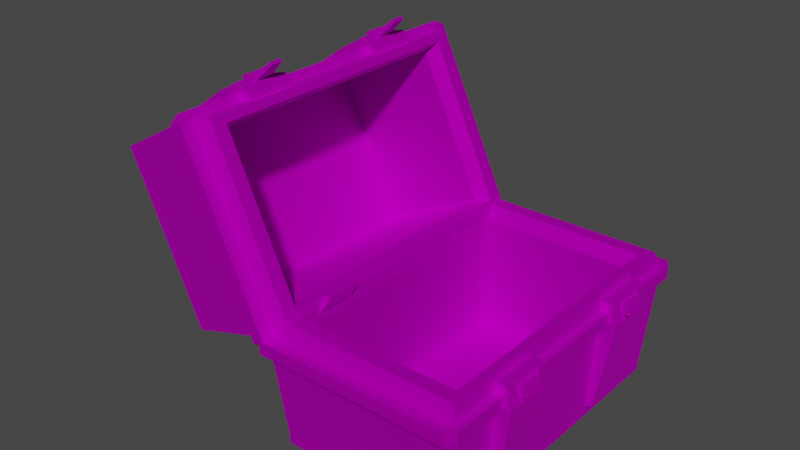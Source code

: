 # Source: chest.blend  (saved by Blender 2.90.8; exported with 4.5.12 LTS)
import bpy
from mathutils import Matrix  # noqa: F401  (used for matrix-valued properties, if any)

bpy.ops.wm.read_factory_settings(use_empty=True)
scene = bpy.context.scene
scene.name = 'Scene'

# ---- collections
col_collection = bpy.data.collections.new('Collection'); scene.collection.children.link(col_collection)

# ---- images (referenced by path relative to the original .blend; pixels are not part of the script)
import os
ASSET_DIR = os.environ.get("B2B_ASSET_DIR", "")  # directory of the original .blend (textures are referenced by path, not embedded)
HERE = os.path.dirname(os.path.abspath(__file__))  # packed textures are extracted next to this script under _unpacked/

def load_image(name, relpath, width, height, colorspace="sRGB"):
    """Load a texture the original file referenced (path relative to the .blend, or extracted next to this script)."""
    p = next((c for c in (os.path.join(HERE, relpath), os.path.join(ASSET_DIR, relpath)) if relpath and os.path.exists(c)), "")
    if p:
        img = bpy.data.images.load(p, check_existing=True)
        img.name = name
    else:  # same state as the original file: an image datablock whose file is absent (Cycles renders it pink)
        img = bpy.data.images.new(name, width, height)
        img.source = "FILE"
        img.filepath = "//" + (relpath or name)
    img.colorspace_settings.name = colorspace
    return img
img_colourpalette_png = load_image('colourpalette.png', 'colourpalette.png', 1024, 1024, 'sRGB')

# ---- materials (node trees are filled in below, after node groups)
mat_material = bpy.data.materials.new('Material')
mat_material.alpha_threshold = 0.0
mat_material.use_transparent_shadow = False
mat_material.line_color = (0.0, 0.0, 0.0, 1.0)

# ---- material node trees
mat_material.use_nodes = True; mat_material.node_tree.nodes.clear()
_N = mat_material.node_tree.nodes; _L = mat_material.node_tree.links
n0 = _N.new('ShaderNodeOutputMaterial'); n0.name = 'Material Output'; n0.location = (300, 300)
n1 = _N.new('ShaderNodeBsdfPrincipled'); n1.name = 'Principled BSDF'; n1.location = (10, 300)
n1.distribution = 'GGX'
n1.subsurface_method = 'BURLEY'
n1.inputs[1].default_value = 1.0
n1.inputs[2].default_value = 0.8
n1.inputs[3].default_value = 1.45
n1.inputs[27].default_value = (0.0, 0.0, 0.0, 1.0)
n1.inputs[28].default_value = 1.0
n2 = _N.new('ShaderNodeTexImage'); n2.name = 'Image Texture'; n2.location = (-288, 239)
n2.image = img_colourpalette_png
n3 = _N.new('ShaderNodeTexCoord'); n3.name = 'Texture Coordinate'; n3.location = (-548, 229)
_L.new(n1.outputs[0], n0.inputs[0])
_L.new(n2.outputs[0], n1.inputs[0])
_L.new(n3.outputs[2], n2.inputs[0])
n0.is_active_output = True

# ---- world
world_world = bpy.data.worlds.new('World'); scene.world = world_world
world_world.use_nodes = True; world_world.node_tree.nodes.clear()
_N = world_world.node_tree.nodes; _L = world_world.node_tree.links
n0 = _N.new('ShaderNodeOutputWorld'); n0.name = 'World Output'; n0.location = (300, 300)
n1 = _N.new('ShaderNodeBackground'); n1.name = 'Background'; n1.location = (10, 300)
n1.inputs[0].default_value = (0.05088, 0.05088, 0.05088, 1.0)
_L.new(n1.outputs[0], n0.inputs[0])
n0.is_active_output = True
world_world.color = (0.05088, 0.05088, 0.05088)
world_world.use_sun_shadow = False
world_world.sun_shadow_jitter_overblur = 0.0

# ---- meshes
me_cube_001 = bpy.data.meshes.new('Cube.001')
me_cube_001.from_pydata([(-0.8605, -0.8605, 5.115), (-0.8605, 0.8605, 5.115), (0.8605, 0.8605, 5.115), (0.8605, -0.8605, 5.115), (-0.7595, -0.7595, 14.42), (-0.7595, 0.7595, 14.42), (0.7595, 0.7595, 14.42), (0.7595, -0.7595, 14.42), (-0.9147, -0.9147, 13.38), (-0.9147, 0.9147, 13.38), (0.9147, 0.9147, 13.38), (0.9147, -0.9147, 13.38), (-0.7595, -0.7595, 3.577), (-0.7595, 0.7595, 3.577), (0.7595, 0.7595, 3.577), (0.7595, -0.7595, 3.577), (-0.8794, -0.8794, 17.28), (-0.8794, 0.8794, 17.28), (0.8794, 0.8794, 17.28), (0.8794, -0.8794, 17.28), (-0.7978, -0.7978, 17.28), (-0.7978, 0.7978, 17.28), (0.7978, 0.7978, 17.28), (0.7978, -0.7978, 17.28), (-0.9177, -0.9177, 15.81), (-0.9177, 0.9177, 15.81), (0.9177, 0.9177, 15.81), (0.9177, -0.9177, 15.81), (-0.7595, -0.7595, 15.81), (-0.7595, 0.7595, 15.81), (0.7595, 0.7595, 15.81), (0.7595, -0.7595, 15.81), (-0.9879, -0.9312, 14.48), (-0.9312, -0.9312, 14.42), (-0.9312, -0.9879, 14.48), (-0.9879, 0.9312, 14.48), (-0.9312, 0.9879, 14.48), (-0.9312, 0.9312, 14.42), (0.9312, 0.9879, 14.48), (0.9879, 0.9312, 14.48), (0.9312, 0.9312, 14.42), (0.9879, -0.9312, 14.48), (0.9312, -0.9879, 14.48), (0.9312, -0.9312, 14.42), (0.9312, -0.9879, 15.75), (0.9879, -0.9312, 15.75), (0.9312, -0.9312, 15.81), (0.9879, 0.9312, 15.75), (0.9312, 0.9879, 15.75), (0.9312, 0.9312, 15.81), (-0.9879, -0.9312, 15.75), (-0.9312, -0.9879, 15.75), (-0.9312, -0.9312, 15.81), (-0.9879, 0.9312, 15.75), (-0.9312, 0.9312, 15.81), (-0.9312, 0.9879, 15.75), (-0.8574, -0.8574, 4.068), (-0.8574, 0.8574, 4.068), (0.8574, 0.8574, 4.068), (0.8574, -0.8574, 4.068), (-0.9177, -0.9177, 14.42), (-0.9177, 0.9177, 14.42), (0.9177, 0.9177, 14.42), (0.9177, -0.9177, 14.42), (0.8574, 0.6431, 4.068), (0.8574, 0.4287, 4.068), (0.8574, 0.2144, 4.068), (0.8574, -2.98e-08, 4.068), (0.8574, -0.2144, 4.068), (0.8574, -0.4287, 4.068), (0.8574, -0.6431, 4.068), (0.9177, 0.5966, 14.42), (0.9177, 0.4558, 14.42), (0.9177, 0.315, 14.42), (0.9177, 1.49e-08, 14.42), (0.9177, -0.315, 14.42), (0.9177, -0.4558, 14.42), (0.9177, -0.5966, 14.42), (0.7595, 0.5696, 14.42), (0.7595, 0.3797, 14.42), (0.7595, 0.1899, 14.42), (0.7595, -2.98e-08, 14.42), (0.7595, -0.1899, 14.42), (0.7595, -0.3797, 14.42), (0.7595, -0.5696, 14.42), (0.9177, 0.6883, 15.81), (0.9177, 0.4589, 15.81), (0.9177, 0.2294, 15.81), (0.9177, 1.49e-08, 15.81), (0.9177, -0.2294, 15.81), (0.9177, -0.4589, 15.81), (0.9177, -0.6883, 15.81), (0.7595, 0.5696, 15.81), (0.7595, 0.3797, 15.81), (0.7595, 0.1899, 15.81), (0.7595, -2.98e-08, 15.81), (0.7595, -0.1899, 15.81), (0.7595, -0.3797, 15.81), (0.7595, -0.5696, 15.81), (0.8794, 0.6595, 17.28), (0.8794, 0.4397, 17.28), (0.8794, 0.2198, 17.28), (0.8794, -1.49e-08, 17.28), (0.8794, -0.2198, 17.28), (0.8794, -0.4397, 17.28), (0.8794, -0.6595, 17.28), (0.7978, 0.5984, 17.28), (0.7978, 0.3989, 17.28), (0.7978, 0.1995, 17.28), (0.7978, -2.98e-08, 17.28), (0.7978, -0.1995, 17.28), (0.7978, -0.3989, 17.28), (0.7978, -0.5984, 17.28), (0.9879, 0.6984, 14.48), (0.9879, 0.4656, 14.48), (0.9879, 0.2328, 14.48), (0.9879, -2.98e-08, 14.48), (0.9879, -0.2328, 14.48), (0.9879, -0.4656, 14.48), (0.9879, -0.6984, 14.48), (0.9312, -0.6984, 14.42), (0.9312, -0.4656, 14.42), (0.9312, -0.2328, 14.42), (0.9312, 2.98e-08, 14.42), (0.9312, 0.2328, 14.42), (0.9312, 0.4656, 14.42), (0.9312, 0.6984, 14.42), (0.9312, 0.6984, 15.81), (0.9312, 0.4656, 15.81), (0.9312, 0.2328, 15.81), (0.9312, -2.98e-08, 15.81), (0.9312, -0.2328, 15.81), (0.9312, -0.4656, 15.81), (0.9312, -0.6984, 15.81), (0.9879, -0.6984, 15.75), (0.9879, -0.4656, 15.75), (0.9879, -0.2328, 15.75), (0.9879, 2.98e-08, 15.75), (0.9879, 0.2328, 15.75), (0.9879, 0.4656, 15.75), (0.9879, 0.6984, 15.75), (0.8605, 0.5702, 5.115), (0.8605, 0.4382, 5.115), (0.8605, 0.3062, 5.115), (0.8605, -4.47e-08, 5.115), (0.8605, -0.3062, 5.115), (0.8605, -0.4382, 5.115), (0.8605, -0.5702, 5.115), (0.9147, 0.5952, 13.38), (0.9147, 0.3145, 13.38), (0.9147, -1.49e-08, 13.38), (0.9147, -0.3145, 13.38), (0.9147, -0.5952, 13.38), (-0.8574, -0.6431, 4.068), (-0.8574, -0.4287, 4.068), (-0.8574, -0.2144, 4.068), (-0.8574, 2.98e-08, 4.068), (-0.8574, 0.2144, 4.068), (-0.8574, 0.4287, 4.068), (-0.8574, 0.6431, 4.068), (-0.9177, -0.5966, 14.42), (-0.9177, -0.4558, 14.42), (-0.9177, -0.315, 14.42), (-0.9177, -1.49e-08, 14.42), (-0.9177, 0.315, 14.42), (-0.9177, 0.4558, 14.42), (-0.9177, 0.5966, 14.42), (-0.7595, -0.5696, 14.42), (-0.7595, -0.3797, 14.42), (-0.7595, -0.1899, 14.42), (-0.7595, 2.98e-08, 14.42), (-0.7595, 0.1899, 14.42), (-0.7595, 0.3797, 14.42), (-0.7595, 0.5696, 14.42), (-0.9177, -0.6883, 15.81), (-0.9177, -0.4589, 15.81), (-0.9177, -0.2294, 15.81), (-0.9177, -1.49e-08, 15.81), (-0.9177, 0.2294, 15.81), (-0.9177, 0.4589, 15.81), (-0.9177, 0.6883, 15.81), (-0.7595, -0.5696, 15.81), (-0.7595, -0.3797, 15.81), (-0.7595, -0.1899, 15.81), (-0.7595, 2.98e-08, 15.81), (-0.7595, 0.1899, 15.81), (-0.7595, 0.3797, 15.81), (-0.7595, 0.5696, 15.81), (-0.8794, -0.6595, 17.28), (-0.8794, -0.4397, 17.28), (-0.8794, -0.2198, 17.28), (-0.8794, 1.49e-08, 17.28), (-0.8794, 0.2198, 17.28), (-0.8794, 0.4397, 17.28), (-0.8794, 0.6595, 17.28), (-0.7978, -0.5984, 17.28), (-0.7978, -0.3989, 17.28), (-0.7978, -0.1995, 17.28), (-0.7978, 2.98e-08, 17.28), (-0.7978, 0.1995, 17.28), (-0.7978, 0.3989, 17.28), (-0.7978, 0.5984, 17.28), (-0.9879, -0.6984, 14.48), (-0.9879, -0.4656, 14.48), (-0.9879, -0.2328, 14.48), (-0.9879, 2.98e-08, 14.48), (-0.9879, 0.2328, 14.48), (-0.9879, 0.4656, 14.48), (-0.9879, 0.6984, 14.48), (-0.9312, 0.6984, 14.42), (-0.9312, 0.4656, 14.42), (-0.9312, 0.2328, 14.42), (-0.9312, -2.98e-08, 14.42), (-0.9312, -0.2328, 14.42), (-0.9312, -0.4656, 14.42), (-0.9312, -0.6984, 14.42), (-0.9312, -0.6984, 15.81), (-0.9312, -0.4656, 15.81), (-0.9312, -0.2328, 15.81), (-0.9312, 2.98e-08, 15.81), (-0.9312, 0.2328, 15.81), (-0.9312, 0.4656, 15.81), (-0.9312, 0.6984, 15.81), (-0.9879, 0.6984, 15.75), (-0.9879, 0.4656, 15.75), (-0.9879, 0.2328, 15.75), (-0.9879, -2.98e-08, 15.75), (-0.9879, -0.2328, 15.75), (-0.9879, -0.4656, 15.75), (-0.9879, -0.6984, 15.75), (-0.8605, -0.5702, 5.115), (-0.8605, -0.4382, 5.115), (-0.8605, -0.3062, 5.115), (-0.8605, 4.47e-08, 5.115), (-0.8605, 0.3062, 5.115), (-0.8605, 0.4382, 5.115), (-0.8605, 0.5702, 5.115), (-0.9147, -0.5952, 13.38), (-0.9147, -0.3145, 13.38), (-0.9147, 1.49e-08, 13.38), (-0.9147, 0.3145, 13.38), (-0.9147, 0.5952, 13.38), (1.052, 0.5966, 14.42), (1.052, 0.4558, 14.42), (1.052, 0.315, 14.42), (1.052, -0.315, 14.42), (1.052, -0.4558, 14.42), (1.052, -0.5966, 14.42), (0.9079, 0.5702, 5.114), (0.9079, 0.4382, 5.114), (0.9079, 0.3062, 5.114), (0.9079, -0.3062, 5.114), (0.9079, -0.4382, 5.114), (0.9079, -0.5702, 5.114), (1.049, 0.5952, 13.37), (1.049, 0.4549, 13.37), (1.049, 0.3145, 13.37), (1.049, -0.3145, 13.37), (1.049, -0.4549, 13.37), (1.049, -0.5952, 13.37), (-1.052, -0.5966, 14.42), (-1.052, -0.4558, 14.42), (-1.052, -0.315, 14.42), (-1.052, 0.315, 14.42), (-1.052, 0.4558, 14.42), (-1.052, 0.5966, 14.42), (-0.912, -0.5702, 5.114), (-0.912, -0.4382, 5.114), (-0.912, -0.3062, 5.114), (-0.912, 0.3062, 5.114), (-0.912, 0.4382, 5.114), (-0.912, 0.5702, 5.114), (-1.049, -0.5952, 13.37), (-1.049, -0.4549, 13.37), (-1.049, -0.3145, 13.37), (-1.049, 0.3145, 13.37), (-1.049, 0.4549, 13.37), (-1.049, 0.5952, 13.37), (0.9177, 0.5966, 14.42), (0.9177, 0.4558, 14.42), (0.9177, 0.315, 14.42), (0.9177, -0.315, 14.42), (0.9177, -0.4558, 14.42), (0.9177, -0.5966, 14.42), (1.069, -0.5441, 14.67), (-0.9177, -0.315, 14.42), (-1.052, -0.315, 14.42), (1.069, 0.3675, 14.67), (-0.9177, -0.5966, 14.42), (-0.9177, -0.4558, 14.42), (-0.9177, 0.315, 14.42), (-0.9177, 0.4558, 14.42), (-0.9177, 0.5966, 14.42), (-1.052, -0.5966, 14.42), (-1.052, -0.4558, 14.42), (1.069, 0.5441, 14.67), (1.069, 0.4558, 14.67), (1.069, -0.3675, 14.67), (1.069, -0.4558, 14.67), (-1.052, 0.315, 14.42), (-1.052, 0.4558, 14.42), (-1.052, 0.5966, 14.42), (0.875, 0.5966, 16.71), (0.875, 0.4558, 16.71), (0.875, 0.315, 16.71), (0.875, -0.315, 16.71), (0.875, -0.4558, 16.71), (0.875, -0.5966, 16.71), (1.029, -0.5441, 16.46), (-0.8533, -0.315, 16.71), (-0.9878, -0.315, 16.71), (1.029, 0.3675, 16.46), (-0.8533, -0.5966, 16.71), (-0.8533, -0.4558, 16.71), (-0.8533, 0.315, 16.71), (-0.8533, 0.4558, 16.71), (-0.8533, 0.5966, 16.71), (-0.9878, -0.5966, 16.71), (-0.9878, -0.4558, 16.71), (1.029, 0.5441, 16.46), (1.029, 0.4558, 16.46), (1.029, -0.3675, 16.46), (1.029, -0.4558, 16.46), (-0.9878, 0.315, 16.71), (-0.9878, 0.4558, 16.71), (-0.9878, 0.5966, 16.71), (1.052, 0.5966, 14.42), (1.052, 0.4558, 14.42), (1.052, 0.315, 14.42), (1.052, -0.315, 14.42), (1.052, -0.4558, 14.42), (1.052, -0.5966, 14.42), (1.009, 0.5966, 16.71), (1.009, 0.4558, 16.71), (1.009, 0.315, 16.71), (1.009, -0.315, 16.71), (1.009, -0.4558, 16.71), (1.009, -0.5966, 16.71), (1.008, 0.4558, 16.45), (1.048, 0.4558, 15.11), (1.008, -0.4558, 16.45), (1.049, -0.4558, 14.67), (1.048, 0.5164, 15.11), (1.048, 0.3952, 15.11), (1.048, -0.3952, 15.11), (1.048, -0.5164, 15.11), (1.008, 0.5164, 16.01), (1.008, 0.3952, 16.01), (1.008, -0.3952, 16.01), (1.008, -0.5164, 16.01), (1.049, 0.5441, 14.67), (1.049, 0.4558, 14.67), (1.049, 0.3675, 14.67), (1.049, -0.3675, 14.67), (1.048, -0.4558, 15.11), (1.049, -0.5441, 14.67), (1.008, 0.5441, 16.45), (1.008, 0.4558, 16.01), (1.008, 0.3675, 16.45), (1.008, -0.3675, 16.45), (1.008, -0.4558, 16.01), (1.008, -0.5441, 16.45), (1.066, 0.4558, 16.03), (1.105, 0.4558, 15.14), (1.066, -0.4558, 16.03), (1.105, -0.4558, 15.14), (1.105, 0.5164, 15.14), (1.105, 0.3952, 15.14), (1.105, -0.3952, 15.14), (1.105, -0.5164, 15.14), (1.066, 0.5164, 16.03), (1.066, 0.3952, 16.03), (1.066, -0.3952, 16.03), (1.066, -0.5164, 16.03)], [], [(2, 1, 9, 10), (4, 7, 15, 12), (141, 2, 10, 148), (230, 0, 8, 237), (0, 3, 11, 8), (5, 6, 30, 29), (27, 24, 52, 46), (7, 4, 28, 31), (62, 61, 37, 40), (14, 13, 12, 15), (6, 5, 13, 14), (7, 84, 83, 82, 81, 80, 79, 78, 6, 14, 15), (5, 173, 172, 171, 170, 169, 168, 167, 4, 12, 13), (201, 21, 17, 194), (21, 22, 18, 17), (112, 23, 19, 105), (23, 20, 16, 19), (34, 42, 44, 51), (180, 25, 54, 222), (84, 7, 31, 98), (173, 5, 29, 187), (194, 17, 25, 180), (17, 18, 26, 25), (105, 19, 27, 91), (19, 16, 24, 27), (195, 20, 28, 181), (22, 21, 29, 30), (106, 22, 30, 92), (20, 23, 31, 28), (60, 63, 43, 33), (91, 27, 46, 133), (202, 32, 50, 229), (71, 62, 40, 126), (38, 36, 55, 48), (25, 26, 49, 54), (113, 39, 47, 140), (32, 33, 34), (35, 36, 37), (38, 39, 40), (41, 42, 43), (44, 45, 46), (47, 48, 49), (50, 51, 52), (53, 54, 55), (208, 35, 37, 209), (36, 38, 40, 37), (119, 41, 43, 120), (42, 34, 33, 43), (44, 42, 41, 45), (38, 48, 47, 39), (222, 54, 53, 223), (54, 49, 48, 55), (133, 46, 45, 134), (46, 52, 51, 44), (34, 51, 50, 32), (55, 36, 35, 53), (160, 60, 33, 215), (57, 58, 14, 13), (58, 64, 65, 66, 67, 68, 69, 70, 59, 15, 14), (59, 56, 12, 15), (56, 153, 154, 155, 156, 157, 158, 159, 57, 13, 12), (236, 1, 57, 159), (1, 2, 58, 57), (147, 3, 59, 70), (3, 0, 56, 59), (237, 8, 60, 160), (10, 9, 61, 62), (148, 10, 62, 71), (8, 11, 63, 60), (11, 152, 77, 63), (164, 165, 291, 290), (143, 142, 249, 250), (151, 150, 74, 75), (150, 149, 73, 74), (238, 232, 268, 274), (231, 230, 266, 267), (2, 141, 64, 58), (141, 142, 65, 64), (142, 143, 66, 65), (143, 144, 67, 66), (144, 145, 68, 67), (145, 146, 69, 68), (146, 147, 70, 69), (49, 127, 140, 47), (127, 128, 139, 140), (128, 129, 138, 139), (129, 130, 137, 138), (130, 131, 136, 137), (131, 132, 135, 136), (132, 133, 134, 135), (39, 113, 126, 40), (113, 114, 125, 126), (114, 115, 124, 125), (115, 116, 123, 124), (116, 117, 122, 123), (117, 118, 121, 122), (118, 119, 120, 121), (41, 119, 134, 45), (119, 118, 135, 134), (118, 117, 136, 135), (117, 116, 137, 136), (116, 115, 138, 137), (115, 114, 139, 138), (114, 113, 140, 139), (63, 77, 120, 43), (77, 76, 121, 120), (76, 75, 122, 121), (75, 74, 123, 122), (74, 73, 124, 123), (73, 72, 125, 124), (72, 71, 126, 125), (26, 85, 127, 49), (85, 86, 128, 127), (86, 87, 129, 128), (87, 88, 130, 129), (88, 89, 131, 130), (89, 90, 132, 131), (90, 91, 133, 132), (23, 112, 98, 31), (112, 111, 97, 98), (111, 110, 96, 97), (110, 109, 95, 96), (109, 108, 94, 95), (108, 107, 93, 94), (107, 106, 92, 93), (18, 99, 85, 26), (99, 100, 86, 85), (100, 101, 87, 86), (101, 102, 88, 87), (102, 103, 89, 88), (103, 104, 90, 89), (104, 105, 91, 90), (6, 78, 92, 30), (78, 79, 93, 92), (79, 80, 94, 93), (80, 81, 95, 94), (81, 82, 96, 95), (82, 83, 97, 96), (83, 84, 98, 97), (22, 106, 99, 18), (106, 107, 100, 99), (107, 108, 101, 100), (108, 109, 102, 101), (109, 110, 103, 102), (110, 111, 104, 103), (111, 112, 105, 104), (3, 147, 152, 11), (166, 241, 277, 265), (149, 143, 250, 256), (145, 144, 150, 151), (144, 143, 149, 150), (142, 141, 248, 249), (77, 152, 259, 247), (9, 241, 166, 61), (234, 240, 275, 269), (263, 164, 290, 299), (240, 239, 163, 164), (239, 238, 162, 163), (145, 151, 257, 251), (72, 73, 280, 279), (0, 230, 153, 56), (230, 231, 154, 153), (231, 232, 155, 154), (232, 233, 156, 155), (233, 234, 157, 156), (234, 235, 158, 157), (235, 236, 159, 158), (61, 166, 209, 37), (166, 165, 210, 209), (165, 164, 211, 210), (164, 163, 212, 211), (163, 162, 213, 212), (162, 161, 214, 213), (161, 160, 215, 214), (52, 216, 229, 50), (216, 217, 228, 229), (217, 218, 227, 228), (218, 219, 226, 227), (219, 220, 225, 226), (220, 221, 224, 225), (221, 222, 223, 224), (32, 202, 215, 33), (202, 203, 214, 215), (203, 204, 213, 214), (204, 205, 212, 213), (205, 206, 211, 212), (206, 207, 210, 211), (207, 208, 209, 210), (35, 208, 223, 53), (208, 207, 224, 223), (207, 206, 225, 224), (206, 205, 226, 225), (205, 204, 227, 226), (204, 203, 228, 227), (203, 202, 229, 228), (21, 201, 187, 29), (201, 200, 186, 187), (200, 199, 185, 186), (199, 198, 184, 185), (198, 197, 183, 184), (197, 196, 182, 183), (196, 195, 181, 182), (16, 188, 174, 24), (188, 189, 175, 174), (189, 190, 176, 175), (190, 191, 177, 176), (191, 192, 178, 177), (192, 193, 179, 178), (193, 194, 180, 179), (4, 167, 181, 28), (167, 168, 182, 181), (168, 169, 183, 182), (169, 170, 184, 183), (170, 171, 185, 184), (171, 172, 186, 185), (172, 173, 187, 186), (24, 174, 216, 52), (174, 175, 217, 216), (175, 176, 218, 217), (176, 177, 219, 218), (177, 178, 220, 219), (178, 179, 221, 220), (179, 180, 222, 221), (20, 195, 188, 16), (195, 196, 189, 188), (196, 197, 190, 189), (197, 198, 191, 190), (198, 199, 192, 191), (199, 200, 193, 192), (200, 201, 194, 193), (1, 236, 241, 9), (166, 265, 301, 292), (260, 160, 288, 293), (234, 233, 239, 240), (233, 232, 238, 239), (241, 236, 271, 277), (152, 147, 253, 259), (259, 258, 246, 247), (258, 257, 245, 246), (256, 255, 243, 244), (255, 254, 242, 243), (253, 252, 258, 259), (252, 251, 257, 258), (250, 249, 255, 256), (249, 248, 254, 255), (277, 276, 264, 265), (276, 275, 263, 264), (274, 273, 261, 262), (273, 272, 260, 261), (271, 270, 276, 277), (270, 269, 275, 276), (268, 267, 273, 274), (267, 266, 272, 273), (151, 75, 245, 257), (71, 72, 279, 278), (232, 231, 267, 268), (245, 75, 281, 329), (141, 148, 254, 248), (240, 164, 263, 275), (265, 264, 300, 301), (230, 237, 272, 266), (73, 149, 256, 244), (146, 145, 251, 252), (162, 238, 274, 262), (235, 234, 269, 270), (147, 146, 252, 253), (148, 71, 242, 254), (236, 235, 270, 271), (237, 160, 260, 272), (308, 284, 355, 361), (279, 280, 304, 303), (292, 301, 325, 316), (289, 285, 309, 313), (319, 320, 338, 356), (278, 279, 303, 302), (301, 300, 324, 325), (288, 289, 313, 312), (243, 242, 326, 327), (73, 244, 328, 280), (165, 166, 292, 291), (244, 243, 327, 328), (162, 262, 286, 285), (261, 260, 293, 294), (246, 245, 329, 330), (77, 247, 331, 283), (75, 76, 282, 281), (262, 261, 294, 286), (242, 71, 278, 326), (247, 246, 330, 331), (160, 161, 289, 288), (76, 77, 283, 282), (264, 263, 299, 300), (161, 162, 285, 289), (305, 306, 336, 335), (313, 309, 310, 318), (303, 304, 334, 333), (312, 313, 318, 317), (302, 303, 333, 332), (314, 315, 324, 323), (306, 307, 337, 336), (315, 316, 325, 324), (290, 291, 315, 314), (281, 282, 306, 305), (322, 308, 361, 340), (291, 292, 316, 315), (329, 281, 305, 335), (282, 283, 307, 306), (296, 295, 350, 351), (293, 288, 312, 317), (283, 331, 337, 307), (294, 293, 317, 318), (299, 290, 314, 323), (285, 286, 310, 309), (286, 294, 318, 310), (326, 278, 302, 332), (280, 328, 334, 304), (300, 299, 323, 324), (295, 296, 327, 326), (296, 287, 328, 327), (297, 298, 330, 329), (298, 284, 331, 330), (320, 319, 332, 333), (311, 320, 333, 334), (322, 321, 335, 336), (308, 322, 336, 337), (319, 295, 326, 332), (287, 311, 334, 328), (321, 297, 329, 335), (284, 308, 337, 331), (360, 349, 373, 364), (339, 342, 366, 363), (344, 348, 372, 368), (345, 354, 365, 369), (287, 296, 351, 352), (295, 319, 356, 350), (320, 311, 358, 338), (298, 297, 353, 341), (311, 287, 352, 358), (321, 322, 340, 359), (284, 298, 341, 355), (297, 321, 359, 353), (342, 339, 351, 350), (339, 343, 352, 351), (344, 354, 341, 353), (354, 345, 355, 341), (357, 346, 356, 338), (347, 357, 338, 358), (360, 348, 359, 340), (349, 360, 340, 361), (346, 342, 350, 356), (343, 347, 358, 352), (348, 344, 353, 359), (345, 349, 361, 355), (367, 363, 362, 371), (363, 366, 370, 362), (365, 368, 372, 364), (369, 365, 364, 373), (346, 357, 362, 370), (349, 345, 369, 373), (343, 339, 363, 367), (342, 346, 370, 366), (357, 347, 371, 362), (354, 344, 368, 365), (347, 343, 367, 371), (348, 360, 364, 372)])
_uv = me_cube_001.uv_layers.new(name='UVMap')
_uv.uv.foreach_set('vector', [0.4633, 0.4213, 0.4633, 0.4213, 0.4633, 0.4213, 0.4633, 0.4213, 0.4633, 0.4213, 0.4633, 0.4213, 0.4633, 0.4213, 0.4633, 0.4213, 0.4633, 0.4213, 0.4633, 0.4213, 0.4633, 0.4213, 0.4633, 0.4213, 0.4633, 0.4213, 0.4633, 0.4213, 0.4633, 0.4213, 0.4633, 0.4213, 0.4633, 0.4213, 0.4633, 0.4213, 0.4633, 0.4213, 0.4633, 0.4213, 0.4633, 0.4213, 0.4633, 0.4213, 0.4633, 0.4213, 0.4633, 0.4213, 0.9114, 0.3819, 0.9114, 0.3819, 0.9114, 0.3819, 0.9114, 0.3819, 0.4633, 0.4213, 0.4633, 0.4213, 0.4633, 0.4213, 0.4633, 0.4213, 0.9114, 0.3819, 0.9114, 0.3819, 0.9114, 0.3819, 0.9114, 0.3819, 0.4633, 0.4213, 0.4633, 0.4213, 0.4633, 0.4213, 0.4633, 0.4213, 0.4633, 0.4213, 0.4633, 0.4213, 0.4633, 0.4213, 0.4633, 0.4213, 0.4633, 0.4213, 0.4633, 0.4213, 0.4633, 0.4213, 0.4633, 0.4213, 0.4633, 0.4213, 0.4633, 0.4213, 0.4633, 0.4213, 0.4633, 0.4213, 0.4633, 0.4213, 0.4633, 0.4213, 0.4633, 0.4213, 0.4633, 0.4213, 0.4633, 0.4213, 0.4633, 0.4213, 0.4633, 0.4213, 0.4633, 0.4213, 0.4633, 0.4213, 0.4633, 0.4213, 0.4633, 0.4213, 0.4633, 0.4213, 0.4633, 0.4213, 0.4633, 0.4213, 0.4633, 0.4213, 0.4633, 0.4213, 0.4633, 0.4213, 0.4633, 0.4213, 0.4633, 0.4213, 0.4633, 0.4213, 0.4633, 0.4213, 0.4633, 0.4213, 0.4633, 0.4213, 0.4633, 0.4213, 0.4633, 0.4213, 0.4633, 0.4213, 0.4633, 0.4213, 0.4633, 0.4213, 0.4633, 0.4213, 0.4633, 0.4213, 0.9114, 0.3819, 0.9114, 0.3819, 0.9114, 0.3819, 0.9114, 0.3819, 0.9114, 0.3819, 0.9114, 0.3819, 0.9114, 0.3819, 0.9114, 0.3819, 0.4633, 0.4213, 0.4633, 0.4213, 0.4633, 0.4213, 0.4633, 0.4213, 0.4633, 0.4213, 0.4633, 0.4213, 0.4633, 0.4213, 0.4633, 0.4213, 0.4633, 0.4213, 0.4633, 0.4213, 0.4633, 0.4213, 0.4633, 0.4213, 0.4633, 0.4213, 0.4633, 0.4213, 0.4633, 0.4213, 0.4633, 0.4213, 0.4633, 0.4213, 0.4633, 0.4213, 0.4633, 0.4213, 0.4633, 0.4213, 0.4633, 0.4213, 0.4633, 0.4213, 0.4633, 0.4213, 0.4633, 0.4213, 0.4633, 0.4213, 0.4633, 0.4213, 0.4633, 0.4213, 0.4633, 0.4213, 0.4633, 0.4213, 0.4633, 0.4213, 0.4633, 0.4213, 0.4633, 0.4213, 0.4633, 0.4213, 0.4633, 0.4213, 0.4633, 0.4213, 0.4633, 0.4213, 0.4633, 0.4213, 0.4633, 0.4213, 0.4633, 0.4213, 0.4633, 0.4213, 0.9114, 0.3819, 0.9114, 0.3819, 0.9114, 0.3819, 0.9114, 0.3819, 0.9114, 0.3819, 0.9114, 0.3819, 0.9114, 0.3819, 0.9114, 0.3819, 0.9114, 0.3819, 0.9114, 0.3819, 0.9114, 0.3819, 0.9114, 0.3819, 0.9114, 0.3819, 0.9114, 0.3819, 0.9114, 0.3819, 0.9114, 0.3819, 0.9114, 0.3819, 0.9114, 0.3819, 0.9114, 0.3819, 0.9114, 0.3819, 0.9114, 0.3819, 0.9114, 0.3819, 0.9114, 0.3819, 0.9114, 0.3819, 0.9114, 0.3819, 0.9114, 0.3819, 0.9114, 0.3819, 0.9114, 0.3819, 0.9114, 0.3819, 0.9114, 0.3819, 0.9114, 0.3819, 0.9114, 0.3819, 0.9114, 0.3819, 0.9114, 0.3819, 0.9114, 0.3819, 0.9114, 0.3819, 0.9114, 0.3819, 0.9114, 0.3819, 0.9114, 0.3819, 0.9114, 0.3819, 0.9114, 0.3819, 0.9114, 0.3819, 0.9114, 0.3819, 0.9114, 0.3819, 0.9114, 0.3819, 0.9114, 0.3819, 0.9114, 0.3819, 0.9114, 0.3819, 0.9114, 0.3819, 0.9114, 0.3819, 0.9114, 0.3819, 0.9114, 0.3819, 0.9114, 0.3819, 0.9114, 0.3819, 0.9114, 0.3819, 0.9114, 0.3819, 0.9114, 0.3819, 0.9114, 0.3819, 0.9114, 0.3819, 0.9114, 0.3819, 0.9114, 0.3819, 0.9114, 0.3819, 0.9114, 0.3819, 0.9114, 0.3819, 0.9114, 0.3819, 0.9114, 0.3819, 0.9114, 0.3819, 0.9114, 0.3819, 0.9114, 0.3819, 0.9114, 0.3819, 0.9114, 0.3819, 0.9114, 0.3819, 0.9114, 0.3819, 0.9114, 0.3819, 0.9114, 0.3819, 0.9114, 0.3819, 0.9114, 0.3819, 0.9114, 0.3819, 0.9114, 0.3819, 0.9114, 0.3819, 0.9114, 0.3819, 0.9114, 0.3819, 0.9114, 0.3819, 0.9114, 0.3819, 0.9114, 0.3819, 0.9114, 0.3819, 0.9114, 0.3819, 0.9114, 0.3819, 0.9114, 0.3819, 0.9114, 0.3819, 0.9114, 0.3819, 0.9114, 0.3819, 0.9114, 0.3819, 0.9114, 0.3819, 0.9114, 0.3819, 0.9114, 0.3819, 0.9114, 0.3819, 0.9114, 0.3819, 0.9114, 0.3819, 0.9114, 0.3819, 0.9114, 0.3819, 0.9114, 0.3819, 0.9114, 0.3819, 0.9114, 0.3819, 0.4633, 0.4213, 0.4633, 0.4213, 0.4633, 0.4213, 0.4633, 0.4213, 0.4633, 0.4213, 0.4633, 0.4213, 0.4633, 0.4213, 0.4633, 0.4213, 0.4633, 0.4213, 0.4633, 0.4213, 0.4633, 0.4213, 0.4633, 0.4213, 0.4633, 0.4213, 0.4633, 0.4213, 0.4633, 0.4213, 0.4633, 0.4213, 0.4633, 0.4213, 0.4633, 0.4213, 0.4633, 0.4213, 0.4633, 0.4213, 0.4633, 0.4213, 0.4633, 0.4213, 0.4633, 0.4213, 0.4633, 0.4213, 0.4633, 0.4213, 0.4633, 0.4213, 0.4633, 0.4213, 0.4633, 0.4213, 0.4633, 0.4213, 0.4633, 0.4213, 0.4633, 0.4213, 0.4633, 0.4213, 0.4633, 0.4213, 0.4633, 0.4213, 0.4633, 0.4213, 0.4633, 0.4213, 0.4633, 0.4213, 0.4633, 0.4213, 0.4633, 0.4213, 0.4633, 0.4213, 0.4633, 0.4213, 0.4633, 0.4213, 0.4633, 0.4213, 0.4633, 0.4213, 0.4633, 0.4213, 0.4633, 0.4213, 0.4633, 0.4213, 0.4633, 0.4213, 0.4633, 0.4213, 0.4633, 0.4213, 0.4633, 0.4213, 0.4633, 0.4213, 0.4633, 0.4213, 0.4633, 0.4213, 0.4633, 0.4213, 0.4633, 0.4213, 0.4633, 0.4213, 0.4633, 0.4213, 0.4633, 0.4213, 0.4633, 0.4213, 0.4633, 0.4213, 0.4633, 0.4213, 0.4633, 0.4213, 0.4633, 0.4213, 0.4633, 0.4213, 0.4633, 0.4213, 0.9114, 0.3819, 0.9114, 0.3819, 0.9114, 0.3819, 0.9114, 0.3819, 0.9166, 0.4512, 0.9166, 0.4512, 0.9166, 0.4512, 0.9166, 0.4512, 0.4633, 0.4213, 0.4633, 0.4213, 0.4633, 0.4213, 0.4633, 0.4213, 0.4633, 0.4213, 0.4633, 0.4213, 0.4633, 0.4213, 0.4633, 0.4213, 0.9166, 0.4512, 0.9166, 0.4512, 0.9166, 0.4512, 0.9166, 0.4512, 0.9166, 0.4512, 0.9166, 0.4512, 0.9166, 0.4512, 0.9166, 0.4512, 0.4633, 0.4213, 0.4633, 0.4213, 0.4633, 0.4213, 0.4633, 0.4213, 0.4633, 0.4213, 0.4633, 0.4213, 0.4633, 0.4213, 0.4633, 0.4213, 0.4633, 0.4213, 0.4633, 0.4213, 0.4633, 0.4213, 0.4633, 0.4213, 0.4633, 0.4213, 0.4633, 0.4213, 0.4633, 0.4213, 0.4633, 0.4213, 0.4633, 0.4213, 0.4633, 0.4213, 0.4633, 0.4213, 0.4633, 0.4213, 0.4633, 0.4213, 0.4633, 0.4213, 0.4633, 0.4213, 0.4633, 0.4213, 0.4633, 0.4213, 0.4633, 0.4213, 0.4633, 0.4213, 0.4633, 0.4213, 0.9114, 0.3819, 0.9114, 0.3819, 0.9114, 0.3819, 0.9114, 0.3819, 0.9114, 0.3819, 0.9114, 0.3819, 0.9114, 0.3819, 0.9114, 0.3819, 0.9114, 0.3819, 0.9114, 0.3819, 0.9114, 0.3819, 0.9114, 0.3819, 0.9114, 0.3819, 0.9114, 0.3819, 0.9114, 0.3819, 0.9114, 0.3819, 0.9114, 0.3819, 0.9114, 0.3819, 0.9114, 0.3819, 0.9114, 0.3819, 0.9114, 0.3819, 0.9114, 0.3819, 0.9114, 0.3819, 0.9114, 0.3819, 0.9114, 0.3819, 0.9114, 0.3819, 0.9114, 0.3819, 0.9114, 0.3819, 0.9114, 0.3819, 0.9114, 0.3819, 0.9114, 0.3819, 0.9114, 0.3819, 0.9114, 0.3819, 0.9114, 0.3819, 0.9114, 0.3819, 0.9114, 0.3819, 0.9114, 0.3819, 0.9114, 0.3819, 0.9114, 0.3819, 0.9114, 0.3819, 0.9114, 0.3819, 0.9114, 0.3819, 0.9114, 0.3819, 0.9114, 0.3819, 0.9114, 0.3819, 0.9114, 0.3819, 0.9114, 0.3819, 0.9114, 0.3819, 0.9114, 0.3819, 0.9114, 0.3819, 0.9114, 0.3819, 0.9114, 0.3819, 0.9114, 0.3819, 0.9114, 0.3819, 0.9114, 0.3819, 0.9114, 0.3819, 0.9114, 0.3819, 0.9114, 0.3819, 0.9114, 0.3819, 0.9114, 0.3819, 0.9114, 0.3819, 0.9114, 0.3819, 0.9114, 0.3819, 0.9114, 0.3819, 0.9114, 0.3819, 0.9114, 0.3819, 0.9114, 0.3819, 0.9114, 0.3819, 0.9114, 0.3819, 0.9114, 0.3819, 0.9114, 0.3819, 0.9114, 0.3819, 0.9114, 0.3819, 0.9114, 0.3819, 0.9114, 0.3819, 0.9114, 0.3819, 0.9114, 0.3819, 0.9114, 0.3819, 0.9114, 0.3819, 0.9114, 0.3819, 0.9114, 0.3819, 0.9114, 0.3819, 0.9114, 0.3819, 0.9114, 0.3819, 0.9114, 0.3819, 0.9114, 0.3819, 0.9114, 0.3819, 0.9114, 0.3819, 0.9114, 0.3819, 0.9114, 0.3819, 0.9114, 0.3819, 0.9114, 0.3819, 0.9114, 0.3819, 0.9114, 0.3819, 0.9114, 0.3819, 0.9114, 0.3819, 0.9114, 0.3819, 0.9114, 0.3819, 0.9114, 0.3819, 0.9114, 0.3819, 0.9114, 0.3819, 0.9114, 0.3819, 0.9114, 0.3819, 0.9114, 0.3819, 0.9114, 0.3819, 0.9114, 0.3819, 0.9114, 0.3819, 0.9114, 0.3819, 0.9114, 0.3819, 0.9114, 0.3819, 0.9114, 0.3819, 0.9114, 0.3819, 0.9114, 0.3819, 0.9114, 0.3819, 0.9114, 0.3819, 0.9114, 0.3819, 0.9114, 0.3819, 0.9114, 0.3819, 0.9114, 0.3819, 0.9114, 0.3819, 0.9114, 0.3819, 0.9114, 0.3819, 0.9114, 0.3819, 0.9114, 0.3819, 0.9114, 0.3819, 0.9114, 0.3819, 0.9114, 0.3819, 0.9114, 0.3819, 0.9114, 0.3819, 0.9114, 0.3819, 0.9114, 0.3819, 0.9114, 0.3819, 0.9114, 0.3819, 0.9114, 0.3819, 0.9114, 0.3819, 0.9114, 0.3819, 0.9114, 0.3819, 0.9114, 0.3819, 0.9114, 0.3819, 0.9114, 0.3819, 0.4633, 0.4213, 0.4633, 0.4213, 0.4633, 0.4213, 0.4633, 0.4213, 0.4633, 0.4213, 0.4633, 0.4213, 0.4633, 0.4213, 0.4633, 0.4213, 0.4633, 0.4213, 0.4633, 0.4213, 0.4633, 0.4213, 0.4633, 0.4213, 0.4633, 0.4213, 0.4633, 0.4213, 0.4633, 0.4213, 0.4633, 0.4213, 0.4633, 0.4213, 0.4633, 0.4213, 0.4633, 0.4213, 0.4633, 0.4213, 0.4633, 0.4213, 0.4633, 0.4213, 0.4633, 0.4213, 0.4633, 0.4213, 0.4633, 0.4213, 0.4633, 0.4213, 0.4633, 0.4213, 0.4633, 0.4213, 0.4633, 0.4213, 0.4633, 0.4213, 0.4633, 0.4213, 0.4633, 0.4213, 0.4633, 0.4213, 0.4633, 0.4213, 0.4633, 0.4213, 0.4633, 0.4213, 0.4633, 0.4213, 0.4633, 0.4213, 0.4633, 0.4213, 0.4633, 0.4213, 0.4633, 0.4213, 0.4633, 0.4213, 0.4633, 0.4213, 0.4633, 0.4213, 0.4633, 0.4213, 0.4633, 0.4213, 0.4633, 0.4213, 0.4633, 0.4213, 0.4633, 0.4213, 0.4633, 0.4213, 0.4633, 0.4213, 0.4633, 0.4213, 0.4633, 0.4213, 0.4633, 0.4213, 0.4633, 0.4213, 0.4633, 0.4213, 0.4633, 0.4213, 0.4633, 0.4213, 0.4633, 0.4213, 0.4633, 0.4213, 0.4633, 0.4213, 0.4633, 0.4213, 0.4633, 0.4213, 0.4633, 0.4213, 0.4633, 0.4213, 0.4633, 0.4213, 0.4633, 0.4213, 0.4633, 0.4213, 0.4633, 0.4213, 0.4633, 0.4213, 0.4633, 0.4213, 0.4633, 0.4213, 0.4633, 0.4213, 0.4633, 0.4213, 0.4633, 0.4213, 0.4633, 0.4213, 0.4633, 0.4213, 0.4633, 0.4213, 0.4633, 0.4213, 0.4633, 0.4213, 0.4633, 0.4213, 0.4633, 0.4213, 0.4633, 0.4213, 0.4633, 0.4213, 0.4633, 0.4213, 0.4633, 0.4213, 0.4633, 0.4213, 0.4633, 0.4213, 0.4633, 0.4213, 0.4633, 0.4213, 0.4633, 0.4213, 0.4633, 0.4213, 0.4633, 0.4213, 0.4633, 0.4213, 0.4633, 0.4213, 0.4633, 0.4213, 0.4633, 0.4213, 0.4633, 0.4213, 0.4633, 0.4213, 0.4633, 0.4213, 0.4633, 0.4213, 0.4633, 0.4213, 0.4633, 0.4213, 0.4633, 0.4213, 0.4633, 0.4213, 0.4633, 0.4213, 0.4633, 0.4213, 0.4633, 0.4213, 0.4633, 0.4213, 0.4633, 0.4213, 0.4633, 0.4213, 0.4633, 0.4213, 0.4633, 0.4213, 0.4633, 0.4213, 0.4633, 0.4213, 0.4633, 0.4213, 0.9166, 0.4512, 0.9166, 0.4512, 0.9166, 0.4512, 0.9166, 0.4512, 0.9166, 0.4512, 0.9166, 0.4512, 0.9166, 0.4512, 0.9166, 0.4512, 0.4633, 0.4213, 0.4633, 0.4213, 0.4633, 0.4213, 0.4633, 0.4213, 0.4633, 0.4213, 0.4633, 0.4213, 0.4633, 0.4213, 0.4633, 0.4213, 0.9166, 0.4512, 0.9166, 0.4512, 0.9166, 0.4512, 0.9166, 0.4512, 0.9166, 0.4512, 0.9166, 0.4512, 0.9166, 0.4512, 0.9166, 0.4512, 0.4633, 0.4213, 0.4633, 0.4213, 0.4633, 0.4213, 0.4633, 0.4213, 0.9166, 0.4512, 0.9166, 0.4512, 0.9166, 0.4512, 0.9166, 0.4512, 0.4633, 0.4213, 0.4633, 0.4213, 0.4633, 0.4213, 0.4633, 0.4213, 0.4633, 0.4213, 0.4633, 0.4213, 0.4633, 0.4213, 0.4633, 0.4213, 0.4633, 0.4213, 0.4633, 0.4213, 0.4633, 0.4213, 0.4633, 0.4213, 0.9166, 0.4512, 0.9166, 0.4512, 0.9166, 0.4512, 0.9166, 0.4512, 0.9114, 0.3819, 0.9114, 0.3819, 0.9114, 0.3819, 0.9114, 0.3819, 0.4633, 0.4213, 0.4633, 0.4213, 0.4633, 0.4213, 0.4633, 0.4213, 0.4633, 0.4213, 0.4633, 0.4213, 0.4633, 0.4213, 0.4633, 0.4213, 0.4633, 0.4213, 0.4633, 0.4213, 0.4633, 0.4213, 0.4633, 0.4213, 0.4633, 0.4213, 0.4633, 0.4213, 0.4633, 0.4213, 0.4633, 0.4213, 0.4633, 0.4213, 0.4633, 0.4213, 0.4633, 0.4213, 0.4633, 0.4213, 0.4633, 0.4213, 0.4633, 0.4213, 0.4633, 0.4213, 0.4633, 0.4213, 0.4633, 0.4213, 0.4633, 0.4213, 0.4633, 0.4213, 0.4633, 0.4213, 0.9114, 0.3819, 0.9114, 0.3819, 0.9114, 0.3819, 0.9114, 0.3819, 0.9114, 0.3819, 0.9114, 0.3819, 0.9114, 0.3819, 0.9114, 0.3819, 0.9114, 0.3819, 0.9114, 0.3819, 0.9114, 0.3819, 0.9114, 0.3819, 0.9114, 0.3819, 0.9114, 0.3819, 0.9114, 0.3819, 0.9114, 0.3819, 0.9114, 0.3819, 0.9114, 0.3819, 0.9114, 0.3819, 0.9114, 0.3819, 0.9114, 0.3819, 0.9114, 0.3819, 0.9114, 0.3819, 0.9114, 0.3819, 0.9114, 0.3819, 0.9114, 0.3819, 0.9114, 0.3819, 0.9114, 0.3819, 0.9114, 0.3819, 0.9114, 0.3819, 0.9114, 0.3819, 0.9114, 0.3819, 0.9114, 0.3819, 0.9114, 0.3819, 0.9114, 0.3819, 0.9114, 0.3819, 0.9114, 0.3819, 0.9114, 0.3819, 0.9114, 0.3819, 0.9114, 0.3819, 0.9114, 0.3819, 0.9114, 0.3819, 0.9114, 0.3819, 0.9114, 0.3819, 0.9114, 0.3819, 0.9114, 0.3819, 0.9114, 0.3819, 0.9114, 0.3819, 0.9114, 0.3819, 0.9114, 0.3819, 0.9114, 0.3819, 0.9114, 0.3819, 0.9114, 0.3819, 0.9114, 0.3819, 0.9114, 0.3819, 0.9114, 0.3819, 0.9114, 0.3819, 0.9114, 0.3819, 0.9114, 0.3819, 0.9114, 0.3819, 0.9114, 0.3819, 0.9114, 0.3819, 0.9114, 0.3819, 0.9114, 0.3819, 0.9114, 0.3819, 0.9114, 0.3819, 0.9114, 0.3819, 0.9114, 0.3819, 0.9114, 0.3819, 0.9114, 0.3819, 0.9114, 0.3819, 0.9114, 0.3819, 0.9114, 0.3819, 0.9114, 0.3819, 0.9114, 0.3819, 0.9114, 0.3819, 0.9114, 0.3819, 0.9114, 0.3819, 0.9114, 0.3819, 0.9114, 0.3819, 0.9114, 0.3819, 0.9114, 0.3819, 0.9114, 0.3819, 0.9114, 0.3819, 0.9114, 0.3819, 0.9114, 0.3819, 0.9114, 0.3819, 0.9114, 0.3819, 0.9114, 0.3819, 0.9114, 0.3819, 0.9114, 0.3819, 0.9114, 0.3819, 0.9114, 0.3819, 0.9114, 0.3819, 0.9114, 0.3819, 0.9114, 0.3819, 0.9114, 0.3819, 0.9114, 0.3819, 0.9114, 0.3819, 0.9114, 0.3819, 0.9114, 0.3819, 0.9114, 0.3819, 0.9114, 0.3819, 0.9114, 0.3819, 0.9114, 0.3819, 0.9114, 0.3819, 0.9114, 0.3819, 0.9114, 0.3819, 0.9114, 0.3819, 0.9114, 0.3819, 0.9114, 0.3819, 0.9114, 0.3819, 0.4633, 0.4213, 0.4633, 0.4213, 0.4633, 0.4213, 0.4633, 0.4213, 0.4633, 0.4213, 0.4633, 0.4213, 0.4633, 0.4213, 0.4633, 0.4213, 0.4633, 0.4213, 0.4633, 0.4213, 0.4633, 0.4213, 0.4633, 0.4213, 0.4633, 0.4213, 0.4633, 0.4213, 0.4633, 0.4213, 0.4633, 0.4213, 0.4633, 0.4213, 0.4633, 0.4213, 0.4633, 0.4213, 0.4633, 0.4213, 0.4633, 0.4213, 0.4633, 0.4213, 0.4633, 0.4213, 0.4633, 0.4213, 0.4633, 0.4213, 0.4633, 0.4213, 0.4633, 0.4213, 0.4633, 0.4213, 0.4633, 0.4213, 0.4633, 0.4213, 0.4633, 0.4213, 0.4633, 0.4213, 0.4633, 0.4213, 0.4633, 0.4213, 0.4633, 0.4213, 0.4633, 0.4213, 0.4633, 0.4213, 0.4633, 0.4213, 0.4633, 0.4213, 0.4633, 0.4213, 0.4633, 0.4213, 0.4633, 0.4213, 0.4633, 0.4213, 0.4633, 0.4213, 0.4633, 0.4213, 0.4633, 0.4213, 0.4633, 0.4213, 0.4633, 0.4213, 0.4633, 0.4213, 0.4633, 0.4213, 0.4633, 0.4213, 0.4633, 0.4213, 0.4633, 0.4213, 0.4633, 0.4213, 0.4633, 0.4213, 0.4633, 0.4213, 0.4633, 0.4213, 0.4633, 0.4213, 0.4633, 0.4213, 0.4633, 0.4213, 0.4633, 0.4213, 0.4633, 0.4213, 0.4633, 0.4213, 0.4633, 0.4213, 0.4633, 0.4213, 0.4633, 0.4213, 0.4633, 0.4213, 0.4633, 0.4213, 0.4633, 0.4213, 0.4633, 0.4213, 0.4633, 0.4213, 0.4633, 0.4213, 0.4633, 0.4213, 0.4633, 0.4213, 0.4633, 0.4213, 0.4633, 0.4213, 0.4633, 0.4213, 0.4633, 0.4213, 0.4633, 0.4213, 0.4633, 0.4213, 0.4633, 0.4213, 0.4633, 0.4213, 0.4633, 0.4213, 0.4633, 0.4213, 0.9114, 0.3819, 0.9114, 0.3819, 0.9114, 0.3819, 0.9114, 0.3819, 0.9114, 0.3819, 0.9114, 0.3819, 0.9114, 0.3819, 0.9114, 0.3819, 0.9114, 0.3819, 0.9114, 0.3819, 0.9114, 0.3819, 0.9114, 0.3819, 0.9114, 0.3819, 0.9114, 0.3819, 0.9114, 0.3819, 0.9114, 0.3819, 0.9114, 0.3819, 0.9114, 0.3819, 0.9114, 0.3819, 0.9114, 0.3819, 0.9114, 0.3819, 0.9114, 0.3819, 0.9114, 0.3819, 0.9114, 0.3819, 0.9114, 0.3819, 0.9114, 0.3819, 0.9114, 0.3819, 0.9114, 0.3819, 0.4633, 0.4213, 0.4633, 0.4213, 0.4633, 0.4213, 0.4633, 0.4213, 0.4633, 0.4213, 0.4633, 0.4213, 0.4633, 0.4213, 0.4633, 0.4213, 0.4633, 0.4213, 0.4633, 0.4213, 0.4633, 0.4213, 0.4633, 0.4213, 0.4633, 0.4213, 0.4633, 0.4213, 0.4633, 0.4213, 0.4633, 0.4213, 0.4633, 0.4213, 0.4633, 0.4213, 0.4633, 0.4213, 0.4633, 0.4213, 0.4633, 0.4213, 0.4633, 0.4213, 0.4633, 0.4213, 0.4633, 0.4213, 0.4633, 0.4213, 0.4633, 0.4213, 0.4633, 0.4213, 0.4633, 0.4213, 0.4633, 0.4213, 0.4633, 0.4213, 0.4633, 0.4213, 0.4633, 0.4213, 0.4633, 0.4213, 0.4633, 0.4213, 0.4633, 0.4213, 0.4633, 0.4213, 0.4633, 0.4213, 0.4633, 0.4213, 0.4633, 0.4213, 0.4633, 0.4213, 0.4633, 0.4213, 0.4633, 0.4213, 0.4633, 0.4213, 0.4633, 0.4213, 0.4633, 0.4213, 0.4633, 0.4213, 0.4633, 0.4213, 0.4633, 0.4213, 0.9166, 0.4512, 0.9166, 0.4512, 0.9166, 0.4512, 0.9166, 0.4512, 0.9166, 0.4512, 0.9166, 0.4512, 0.9166, 0.4512, 0.9166, 0.4512, 0.9166, 0.4512, 0.9166, 0.4512, 0.9166, 0.4512, 0.9166, 0.4512, 0.9166, 0.4512, 0.9166, 0.4512, 0.9166, 0.4512, 0.9166, 0.4512, 0.9166, 0.4512, 0.9166, 0.4512, 0.9166, 0.4512, 0.9166, 0.4512, 0.9166, 0.4512, 0.9166, 0.4512, 0.9166, 0.4512, 0.9166, 0.4512, 0.9166, 0.4512, 0.9166, 0.4512, 0.9166, 0.4512, 0.9166, 0.4512, 0.9166, 0.4512, 0.9166, 0.4512, 0.9166, 0.4512, 0.9166, 0.4512, 0.9166, 0.4512, 0.9166, 0.4512, 0.9166, 0.4512, 0.9166, 0.4512, 0.9166, 0.4512, 0.9166, 0.4512, 0.9166, 0.4512, 0.9166, 0.4512, 0.9166, 0.4512, 0.9166, 0.4512, 0.9166, 0.4512, 0.9166, 0.4512, 0.9166, 0.4512, 0.9166, 0.4512, 0.9166, 0.4512, 0.9166, 0.4512, 0.9166, 0.4512, 0.9166, 0.4512, 0.9166, 0.4512, 0.9166, 0.4512, 0.9166, 0.4512, 0.9166, 0.4512, 0.9166, 0.4512, 0.9166, 0.4512, 0.9166, 0.4512, 0.9166, 0.4512, 0.9166, 0.4512, 0.9166, 0.4512, 0.9166, 0.4512, 0.9166, 0.4512, 0.9166, 0.4512, 0.9166, 0.4512, 0.9166, 0.4512, 0.9166, 0.4512, 0.9166, 0.4512, 0.9166, 0.4512, 0.9166, 0.4512, 0.9166, 0.4512, 0.9166, 0.4512, 0.9166, 0.4512, 0.9166, 0.4512, 0.9166, 0.4512, 0.9166, 0.4512, 0.9166, 0.4512, 0.9114, 0.3819, 0.9114, 0.3819, 0.9114, 0.3819, 0.9114, 0.3819, 0.9166, 0.4512, 0.9166, 0.4512, 0.9166, 0.4512, 0.9166, 0.4512, 0.4633, 0.4213, 0.4633, 0.4213, 0.4633, 0.4213, 0.4633, 0.4213, 0.9166, 0.4512, 0.9166, 0.4512, 0.9166, 0.4512, 0.9166, 0.4512, 0.9166, 0.4512, 0.9166, 0.4512, 0.9166, 0.4512, 0.9166, 0.4512, 0.4633, 0.4213, 0.4633, 0.4213, 0.4633, 0.4213, 0.4633, 0.4213, 0.9166, 0.4512, 0.9166, 0.4512, 0.9166, 0.4512, 0.9166, 0.4512, 0.9166, 0.4512, 0.9166, 0.4512, 0.9166, 0.4512, 0.9166, 0.4512, 0.9166, 0.4512, 0.9166, 0.4512, 0.9166, 0.4512, 0.9166, 0.4512, 0.9166, 0.4512, 0.9166, 0.4512, 0.9166, 0.4512, 0.9166, 0.4512, 0.9166, 0.4512, 0.9166, 0.4512, 0.9166, 0.4512, 0.9166, 0.4512, 0.9166, 0.4512, 0.9166, 0.4512, 0.9166, 0.4512, 0.9166, 0.4512, 0.9166, 0.4512, 0.9166, 0.4512, 0.9166, 0.4512, 0.9166, 0.4512, 0.9166, 0.4512, 0.9166, 0.4512, 0.9166, 0.4512, 0.9166, 0.4512, 0.9166, 0.4512, 0.9166, 0.4512, 0.9166, 0.4512, 0.9166, 0.4512, 0.9166, 0.4512, 0.9166, 0.4512, 0.9166, 0.4512, 0.9166, 0.4512, 0.9114, 0.3819, 0.9114, 0.3819, 0.9114, 0.3819, 0.9114, 0.3819, 0.9166, 0.4512, 0.9166, 0.4512, 0.9166, 0.4512, 0.9166, 0.4512, 0.9114, 0.3819, 0.9114, 0.3819, 0.9114, 0.3819, 0.9114, 0.3819, 0.9166, 0.4512, 0.9166, 0.4512, 0.9166, 0.4512, 0.9166, 0.4512, 0.9114, 0.3819, 0.9114, 0.3819, 0.9114, 0.3819, 0.9114, 0.3819, 0.9166, 0.4512, 0.9166, 0.4512, 0.9166, 0.4512, 0.9166, 0.4512, 0.9114, 0.3819, 0.9114, 0.3819, 0.9114, 0.3819, 0.9114, 0.3819, 0.4633, 0.4213, 0.4633, 0.4213, 0.4633, 0.4213, 0.4633, 0.4213, 0.4633, 0.4213, 0.4633, 0.4213, 0.4633, 0.4213, 0.4633, 0.4213, 0.9114, 0.3819, 0.9114, 0.3819, 0.9114, 0.3819, 0.9114, 0.3819, 0.4633, 0.4213, 0.4633, 0.4213, 0.4633, 0.4213, 0.4633, 0.4213, 0.4633, 0.4213, 0.4633, 0.4213, 0.4633, 0.4213, 0.4633, 0.4213, 0.4633, 0.4213, 0.4633, 0.4213, 0.4633, 0.4213, 0.4633, 0.4213, 0.4633, 0.4213, 0.4633, 0.4213, 0.4633, 0.4213, 0.4633, 0.4213, 0.4633, 0.4213, 0.4633, 0.4213, 0.4633, 0.4213, 0.4633, 0.4213, 0.9114, 0.3819, 0.9114, 0.3819, 0.9114, 0.3819, 0.9114, 0.3819, 0.4633, 0.4213, 0.4633, 0.4213, 0.4633, 0.4213, 0.4633, 0.4213, 0.4633, 0.4213, 0.4633, 0.4213, 0.4633, 0.4213, 0.4633, 0.4213, 0.4633, 0.4213, 0.4633, 0.4213, 0.4633, 0.4213, 0.4633, 0.4213, 0.9114, 0.3819, 0.9114, 0.3819, 0.9114, 0.3819, 0.9114, 0.3819, 0.9114, 0.3819, 0.9114, 0.3819, 0.9114, 0.3819, 0.9114, 0.3819, 0.4633, 0.4213, 0.4633, 0.4213, 0.4633, 0.4213, 0.4633, 0.4213, 0.9114, 0.3819, 0.9114, 0.3819, 0.9114, 0.3819, 0.9114, 0.3819, 0.9166, 0.4512, 0.9166, 0.4512, 0.9166, 0.4512, 0.9166, 0.4512, 0.9166, 0.4512, 0.9166, 0.4512, 0.9166, 0.4512, 0.9166, 0.4512, 0.9166, 0.4512, 0.9166, 0.4512, 0.9166, 0.4512, 0.9166, 0.4512, 0.9166, 0.4512, 0.9166, 0.4512, 0.9166, 0.4512, 0.9166, 0.4512, 0.9166, 0.4512, 0.9166, 0.4512, 0.9166, 0.4512, 0.9166, 0.4512, 0.9166, 0.4512, 0.9166, 0.4512, 0.9166, 0.4512, 0.9166, 0.4512, 0.9166, 0.4512, 0.9166, 0.4512, 0.9166, 0.4512, 0.9166, 0.4512, 0.9166, 0.4512, 0.9166, 0.4512, 0.9166, 0.4512, 0.9166, 0.4512, 0.9114, 0.3819, 0.9114, 0.3819, 0.9114, 0.3819, 0.9114, 0.3819, 0.9114, 0.3819, 0.9114, 0.3819, 0.9114, 0.3819, 0.9114, 0.3819, 0.9166, 0.4512, 0.9166, 0.4512, 0.9166, 0.4512, 0.9166, 0.4512, 0.9114, 0.3819, 0.9114, 0.3819, 0.9114, 0.3819, 0.9114, 0.3819, 0.9166, 0.4512, 0.9166, 0.4512, 0.9166, 0.4512, 0.9166, 0.4512, 0.9114, 0.3819, 0.9114, 0.3819, 0.9114, 0.3819, 0.9114, 0.3819, 0.9166, 0.4512, 0.9166, 0.4512, 0.9166, 0.4512, 0.9166, 0.4512, 0.9166, 0.4512, 0.9166, 0.4512, 0.9166, 0.4512, 0.9166, 0.4512, 0.9166, 0.4512, 0.9166, 0.4512, 0.9166, 0.4512, 0.9166, 0.4512, 0.9166, 0.4512, 0.9166, 0.4512, 0.9166, 0.4512, 0.9166, 0.4512, 0.9166, 0.4512, 0.9166, 0.4512, 0.9166, 0.4512, 0.9166, 0.4512, 0.9166, 0.4512, 0.9166, 0.4512, 0.9166, 0.4512, 0.9166, 0.4512, 0.9166, 0.4512, 0.9166, 0.4512, 0.9166, 0.4512, 0.9166, 0.4512, 0.9166, 0.4512, 0.9166, 0.4512, 0.9166, 0.4512, 0.9166, 0.4512, 0.9166, 0.4512, 0.9166, 0.4512, 0.9166, 0.4512, 0.9166, 0.4512, 0.9166, 0.4512, 0.9166, 0.4512, 0.9166, 0.4512, 0.9166, 0.4512, 0.9166, 0.4512, 0.9166, 0.4512, 0.9166, 0.4512, 0.9166, 0.4512, 0.9166, 0.4512, 0.9166, 0.4512, 0.9166, 0.4512, 0.9166, 0.4512, 0.9166, 0.4512, 0.9166, 0.4512, 0.9166, 0.4512, 0.9166, 0.4512, 0.9166, 0.4512, 0.9166, 0.4512, 0.9166, 0.4512, 0.9166, 0.4512, 0.9166, 0.4512, 0.9166, 0.4512, 0.9166, 0.4512, 0.9166, 0.4512, 0.9166, 0.4512, 0.9166, 0.4512, 0.9166, 0.4512, 0.9166, 0.4512, 0.9166, 0.4512, 0.9166, 0.4512, 0.9166, 0.4512, 0.9166, 0.4512, 0.9166, 0.4512, 0.9166, 0.4512, 0.9166, 0.4512, 0.9166, 0.4512, 0.9166, 0.4512, 0.9166, 0.4512, 0.9166, 0.4512, 0.9166, 0.4512, 0.9166, 0.4512, 0.9166, 0.4512, 0.9166, 0.4512, 0.9166, 0.4512, 0.9166, 0.4512, 0.9166, 0.4512, 0.9166, 0.4512, 0.9166, 0.4512, 0.9166, 0.4512, 0.9166, 0.4512, 0.9166, 0.4512, 0.9166, 0.4512, 0.9166, 0.4512, 0.9166, 0.4512, 0.9166, 0.4512, 0.9166, 0.4512, 0.9166, 0.4512, 0.9166, 0.4512, 0.9166, 0.4512, 0.9166, 0.4512, 0.9166, 0.4512, 0.9166, 0.4512, 0.9166, 0.4512, 0.9166, 0.4512, 0.9166, 0.4512, 0.9166, 0.4512, 0.9166, 0.4512, 0.9166, 0.4512, 0.9166, 0.4512, 0.9166, 0.4512, 0.9166, 0.4512, 0.9166, 0.4512, 0.9166, 0.4512, 0.9166, 0.4512, 0.9166, 0.4512, 0.9166, 0.4512, 0.9166, 0.4512, 0.9166, 0.4512, 0.9166, 0.4512, 0.9166, 0.4512, 0.9166, 0.4512, 0.9166, 0.4512, 0.9166, 0.4512, 0.9166, 0.4512, 0.9166, 0.4512, 0.9166, 0.4512, 0.9166, 0.4512, 0.9166, 0.4512, 0.9166, 0.4512, 0.9166, 0.4512, 0.9166, 0.4512, 0.9166, 0.4512, 0.9166, 0.4512, 0.9166, 0.4512, 0.9166, 0.4512, 0.9166, 0.4512, 0.9166, 0.4512, 0.9166, 0.4512, 0.9166, 0.4512, 0.9166, 0.4512, 0.9166, 0.4512, 0.9166, 0.4512, 0.9166, 0.4512, 0.9166, 0.4512, 0.9166, 0.4512, 0.9166, 0.4512, 0.9166, 0.4512, 0.9166, 0.4512, 0.9166, 0.4512, 0.9166, 0.4512, 0.9166, 0.4512, 0.9166, 0.4512, 0.9166, 0.4512, 0.9166, 0.4512, 0.9166, 0.4512, 0.9166, 0.4512, 0.9166, 0.4512, 0.9166, 0.4512, 0.9166, 0.4512, 0.9166, 0.4512, 0.9166, 0.4512, 0.9166, 0.4512, 0.9166, 0.4512, 0.9166, 0.4512, 0.9166, 0.4512, 0.9166, 0.4512, 0.9166, 0.4512, 0.9166, 0.4512, 0.9166, 0.4512, 0.9166, 0.4512, 0.9166, 0.4512, 0.9166, 0.4512, 0.9166, 0.4512, 0.9166, 0.4512, 0.9166, 0.4512, 0.9166, 0.4512, 0.9166, 0.4512, 0.9166, 0.4512, 0.9166, 0.4512, 0.9166, 0.4512, 0.9166, 0.4512, 0.9166, 0.4512, 0.9166, 0.4512, 0.9166, 0.4512, 0.9166, 0.4512, 0.9166, 0.4512, 0.9166, 0.4512, 0.9166, 0.4512, 0.9166, 0.4512, 0.9166, 0.4512, 0.9166, 0.4512, 0.9166, 0.4512, 0.9166, 0.4512, 0.9166, 0.4512, 0.9166, 0.4512, 0.9166, 0.4512, 0.9166, 0.4512, 0.9166, 0.4512, 0.9166, 0.4512, 0.9166, 0.4512, 0.9166, 0.4512, 0.9166, 0.4512, 0.9166, 0.4512, 0.9166, 0.4512, 0.9166, 0.4512, 0.9166, 0.4512, 0.9166, 0.4512, 0.9166, 0.4512, 0.9166, 0.4512, 0.9166, 0.4512, 0.9166, 0.4512, 0.9166, 0.4512, 0.9166, 0.4512, 0.9166, 0.4512, 0.9166, 0.4512, 0.9166, 0.4512, 0.9166, 0.4512, 0.9166, 0.4512, 0.9166, 0.4512, 0.9166, 0.4512, 0.9166, 0.4512, 0.9166, 0.4512, 0.9166, 0.4512, 0.9166, 0.4512, 0.9166, 0.4512, 0.9166, 0.4512, 0.9166, 0.4512, 0.9166, 0.4512, 0.9166, 0.4512, 0.9166, 0.4512, 0.9166, 0.4512, 0.9166, 0.4512, 0.9166, 0.4512, 0.9166, 0.4512, 0.9166, 0.4512, 0.9166, 0.4512])
me_cube_001.materials.append(mat_material)
me_cube_001.use_remesh_fix_poles = True
me_cube_001.use_remesh_preserve_attributes = False
me_cube_001.use_mirror_vertex_groups = False
me_cube_001.update()
me_cube_004 = bpy.data.meshes.new('Cube.004')
me_cube_004.from_pydata([(-0.8605, -0.8605, 5.115), (-0.8605, 0.8605, 5.115), (0.8605, 0.8605, 5.115), (0.8605, -0.8605, 5.115), (-0.7595, -0.7595, 14.42), (-0.7595, 0.7595, 14.42), (0.7595, 0.7595, 14.42), (0.7595, -0.7595, 14.42), (-0.9147, -0.9147, 13.38), (-0.9147, 0.9147, 13.38), (0.9147, 0.9147, 13.38), (0.9147, -0.9147, 13.38), (-0.7595, -0.7595, 3.577), (-0.7595, 0.7595, 3.577), (0.7595, 0.7595, 3.577), (0.7595, -0.7595, 3.577), (-0.8794, -0.8794, 17.28), (-0.8794, 0.8794, 17.28), (0.8794, 0.8794, 17.28), (0.8794, -0.8794, 17.28), (-0.7978, -0.7978, 17.28), (-0.7978, 0.7978, 17.28), (0.7978, 0.7978, 17.28), (0.7978, -0.7978, 17.28), (-0.9177, -0.9177, 15.81), (-0.9177, 0.9177, 15.81), (0.9177, 0.9177, 15.81), (0.9177, -0.9177, 15.81), (-0.7595, -0.7595, 15.81), (-0.7595, 0.7595, 15.81), (0.7595, 0.7595, 15.81), (0.7595, -0.7595, 15.81), (-0.9879, -0.9312, 14.48), (-0.9312, -0.9312, 14.42), (-0.9312, -0.9879, 14.48), (-0.9879, 0.9312, 14.48), (-0.9312, 0.9879, 14.48), (-0.9312, 0.9312, 14.42), (0.9312, 0.9879, 14.48), (0.9879, 0.9312, 14.48), (0.9312, 0.9312, 14.42), (0.9879, -0.9312, 14.48), (0.9312, -0.9879, 14.48), (0.9312, -0.9312, 14.42), (0.9312, -0.9879, 15.75), (0.9879, -0.9312, 15.75), (0.9312, -0.9312, 15.81), (0.9879, 0.9312, 15.75), (0.9312, 0.9879, 15.75), (0.9312, 0.9312, 15.81), (-0.9879, -0.9312, 15.75), (-0.9312, -0.9879, 15.75), (-0.9312, -0.9312, 15.81), (-0.9879, 0.9312, 15.75), (-0.9312, 0.9312, 15.81), (-0.9312, 0.9879, 15.75), (-0.8574, -0.8574, 4.068), (-0.8574, 0.8574, 4.068), (0.8574, 0.8574, 4.068), (0.8574, -0.8574, 4.068), (-0.9177, -0.9177, 14.42), (-0.9177, 0.9177, 14.42), (0.9177, 0.9177, 14.42), (0.9177, -0.9177, 14.42), (0.8574, 0.6431, 4.068), (0.8574, 0.4287, 4.068), (0.8574, 0.2144, 4.068), (0.8574, -2.98e-08, 4.068), (0.8574, -0.2144, 4.068), (0.8574, -0.4287, 4.068), (0.8574, -0.6431, 4.068), (0.9177, 0.5966, 14.42), (0.9177, 0.4558, 14.42), (0.9177, 0.315, 14.42), (0.9177, 1.49e-08, 14.42), (0.9177, -0.315, 14.42), (0.9177, -0.4558, 14.42), (0.9177, -0.5966, 14.42), (0.7595, 0.5696, 14.42), (0.7595, 0.3797, 14.42), (0.7595, 0.1899, 14.42), (0.7595, -2.98e-08, 14.42), (0.7595, -0.1899, 14.42), (0.7595, -0.3797, 14.42), (0.7595, -0.5696, 14.42), (0.9177, 0.6883, 15.81), (0.9177, 0.4589, 15.81), (0.9177, 0.2294, 15.81), (0.9177, 1.49e-08, 15.81), (0.9177, -0.2294, 15.81), (0.9177, -0.4589, 15.81), (0.9177, -0.6883, 15.81), (0.7595, 0.5696, 15.81), (0.7595, 0.3797, 15.81), (0.7595, 0.1899, 15.81), (0.7595, -2.98e-08, 15.81), (0.7595, -0.1899, 15.81), (0.7595, -0.3797, 15.81), (0.7595, -0.5696, 15.81), (0.8794, 0.6595, 17.28), (0.8794, 0.4397, 17.28), (0.8794, 0.2198, 17.28), (0.8794, -1.49e-08, 17.28), (0.8794, -0.2198, 17.28), (0.8794, -0.4397, 17.28), (0.8794, -0.6595, 17.28), (0.7978, 0.5984, 17.28), (0.7978, 0.3989, 17.28), (0.7978, 0.1995, 17.28), (0.7978, -2.98e-08, 17.28), (0.7978, -0.1995, 17.28), (0.7978, -0.3989, 17.28), (0.7978, -0.5984, 17.28), (0.9879, 0.6984, 14.48), (0.9879, 0.4656, 14.48), (0.9879, 0.2328, 14.48), (0.9879, -2.98e-08, 14.48), (0.9879, -0.2328, 14.48), (0.9879, -0.4656, 14.48), (0.9879, -0.6984, 14.48), (0.9312, -0.6984, 14.42), (0.9312, -0.4656, 14.42), (0.9312, -0.2328, 14.42), (0.9312, 2.98e-08, 14.42), (0.9312, 0.2328, 14.42), (0.9312, 0.4656, 14.42), (0.9312, 0.6984, 14.42), (0.9312, 0.6984, 15.81), (0.9312, 0.4656, 15.81), (0.9312, 0.2328, 15.81), (0.9312, -2.98e-08, 15.81), (0.9312, -0.2328, 15.81), (0.9312, -0.4656, 15.81), (0.9312, -0.6984, 15.81), (0.9879, -0.6984, 15.75), (0.9879, -0.4656, 15.75), (0.9879, -0.2328, 15.75), (0.9879, 2.98e-08, 15.75), (0.9879, 0.2328, 15.75), (0.9879, 0.4656, 15.75), (0.9879, 0.6984, 15.75), (0.8605, 0.5702, 5.115), (0.8605, 0.4382, 5.115), (0.8605, 0.3062, 5.115), (0.8605, -4.47e-08, 5.115), (0.8605, -0.3062, 5.115), (0.8605, -0.4382, 5.115), (0.8605, -0.5702, 5.115), (0.9147, 0.5952, 13.38), (0.9147, 0.3145, 13.38), (0.9147, -1.49e-08, 13.38), (0.9147, -0.3145, 13.38), (0.9147, -0.5952, 13.38), (-0.8574, -0.6431, 4.068), (-0.8574, -0.4287, 4.068), (-0.8574, -0.2144, 4.068), (-0.8574, 2.98e-08, 4.068), (-0.8574, 0.2144, 4.068), (-0.8574, 0.4287, 4.068), (-0.8574, 0.6431, 4.068), (-0.9177, -0.5966, 14.42), (-0.9177, -0.4558, 14.42), (-0.9177, -0.315, 14.42), (-0.9177, -1.49e-08, 14.42), (-0.9177, 0.315, 14.42), (-0.9177, 0.4558, 14.42), (-0.9177, 0.5966, 14.42), (-0.7595, -0.5696, 14.42), (-0.7595, -0.3797, 14.42), (-0.7595, -0.1899, 14.42), (-0.7595, 2.98e-08, 14.42), (-0.7595, 0.1899, 14.42), (-0.7595, 0.3797, 14.42), (-0.7595, 0.5696, 14.42), (-0.9177, -0.6883, 15.81), (-0.9177, -0.4589, 15.81), (-0.9177, -0.2294, 15.81), (-0.9177, -1.49e-08, 15.81), (-0.9177, 0.2294, 15.81), (-0.9177, 0.4589, 15.81), (-0.9177, 0.6883, 15.81), (-0.7595, -0.5696, 15.81), (-0.7595, -0.3797, 15.81), (-0.7595, -0.1899, 15.81), (-0.7595, 2.98e-08, 15.81), (-0.7595, 0.1899, 15.81), (-0.7595, 0.3797, 15.81), (-0.7595, 0.5696, 15.81), (-0.8794, -0.6595, 17.28), (-0.8794, -0.4397, 17.28), (-0.8794, -0.2198, 17.28), (-0.8794, 1.49e-08, 17.28), (-0.8794, 0.2198, 17.28), (-0.8794, 0.4397, 17.28), (-0.8794, 0.6595, 17.28), (-0.7978, -0.5984, 17.28), (-0.7978, -0.3989, 17.28), (-0.7978, -0.1995, 17.28), (-0.7978, 2.98e-08, 17.28), (-0.7978, 0.1995, 17.28), (-0.7978, 0.3989, 17.28), (-0.7978, 0.5984, 17.28), (-0.9879, -0.6984, 14.48), (-0.9879, -0.4656, 14.48), (-0.9879, -0.2328, 14.48), (-0.9879, 2.98e-08, 14.48), (-0.9879, 0.2328, 14.48), (-0.9879, 0.4656, 14.48), (-0.9879, 0.6984, 14.48), (-0.9312, 0.6984, 14.42), (-0.9312, 0.4656, 14.42), (-0.9312, 0.2328, 14.42), (-0.9312, -2.98e-08, 14.42), (-0.9312, -0.2328, 14.42), (-0.9312, -0.4656, 14.42), (-0.9312, -0.6984, 14.42), (-0.9312, -0.6984, 15.81), (-0.9312, -0.4656, 15.81), (-0.9312, -0.2328, 15.81), (-0.9312, 2.98e-08, 15.81), (-0.9312, 0.2328, 15.81), (-0.9312, 0.4656, 15.81), (-0.9312, 0.6984, 15.81), (-0.9879, 0.6984, 15.75), (-0.9879, 0.4656, 15.75), (-0.9879, 0.2328, 15.75), (-0.9879, -2.98e-08, 15.75), (-0.9879, -0.2328, 15.75), (-0.9879, -0.4656, 15.75), (-0.9879, -0.6984, 15.75), (-0.8605, -0.5702, 5.115), (-0.8605, -0.4382, 5.115), (-0.8605, -0.3062, 5.115), (-0.8605, 4.47e-08, 5.115), (-0.8605, 0.3062, 5.115), (-0.8605, 0.4382, 5.115), (-0.8605, 0.5702, 5.115), (-0.9147, -0.5952, 13.38), (-0.9147, -0.3145, 13.38), (-0.9147, 1.49e-08, 13.38), (-0.9147, 0.3145, 13.38), (-0.9147, 0.5952, 13.38), (1.052, 0.5966, 14.42), (1.052, 0.4558, 14.42), (1.052, 0.315, 14.42), (1.052, -0.315, 14.42), (1.052, -0.4558, 14.42), (1.052, -0.5966, 14.42), (0.9079, 0.5702, 5.114), (0.9079, 0.4382, 5.114), (0.9079, 0.3062, 5.114), (0.9079, -0.3062, 5.114), (0.9079, -0.4382, 5.114), (0.9079, -0.5702, 5.114), (1.049, 0.5952, 13.37), (1.049, 0.4549, 13.37), (1.049, 0.3145, 13.37), (1.049, -0.3145, 13.37), (1.049, -0.4549, 13.37), (1.049, -0.5952, 13.37), (-1.052, -0.5966, 14.42), (-1.052, -0.4558, 14.42), (-1.052, -0.315, 14.42), (-1.052, 0.315, 14.42), (-1.052, 0.4558, 14.42), (-1.052, 0.5966, 14.42), (-0.912, -0.5702, 5.114), (-0.912, -0.4382, 5.114), (-0.912, -0.3062, 5.114), (-0.912, 0.3062, 5.114), (-0.912, 0.4382, 5.114), (-0.912, 0.5702, 5.114), (-1.049, -0.5952, 13.37), (-1.049, -0.4549, 13.37), (-1.049, -0.3145, 13.37), (-1.049, 0.3145, 13.37), (-1.049, 0.4549, 13.37), (-1.049, 0.5952, 13.37), (0.9177, 0.5966, 14.42), (0.9177, 0.4558, 14.42), (0.9177, 0.315, 14.42), (0.9177, -0.315, 14.42), (0.9177, -0.4558, 14.42), (0.9177, -0.5966, 14.42), (1.069, -0.5441, 14.67), (-0.9177, -0.315, 14.42), (-1.052, -0.315, 14.42), (1.069, 0.3675, 14.67), (-0.9177, -0.5966, 14.42), (-0.9177, -0.4558, 14.42), (-0.9177, 0.315, 14.42), (-0.9177, 0.4558, 14.42), (-0.9177, 0.5966, 14.42), (-1.052, -0.5966, 14.42), (-1.052, -0.4558, 14.42), (1.069, 0.5441, 14.67), (1.069, 0.4558, 14.67), (1.069, -0.3675, 14.67), (1.069, -0.4558, 14.67), (-1.052, 0.315, 14.42), (-1.052, 0.4558, 14.42), (-1.052, 0.5966, 14.42), (0.875, 0.5966, 16.71), (0.875, 0.4558, 16.71), (0.875, 0.315, 16.71), (0.875, -0.315, 16.71), (0.875, -0.4558, 16.71), (0.875, -0.5966, 16.71), (1.029, -0.5441, 16.46), (-0.8533, -0.315, 16.71), (-0.9878, -0.315, 16.71), (1.029, 0.3675, 16.46), (-0.8533, -0.5966, 16.71), (-0.8533, -0.4558, 16.71), (-0.8533, 0.315, 16.71), (-0.8533, 0.4558, 16.71), (-0.8533, 0.5966, 16.71), (-0.9878, -0.5966, 16.71), (-0.9878, -0.4558, 16.71), (1.029, 0.5441, 16.46), (1.029, 0.4558, 16.46), (1.029, -0.3675, 16.46), (1.029, -0.4558, 16.46), (-0.9878, 0.315, 16.71), (-0.9878, 0.4558, 16.71), (-0.9878, 0.5966, 16.71), (1.052, 0.5966, 14.42), (1.052, 0.4558, 14.42), (1.052, 0.315, 14.42), (1.052, -0.315, 14.42), (1.052, -0.4558, 14.42), (1.052, -0.5966, 14.42), (1.009, 0.5966, 16.71), (1.009, 0.4558, 16.71), (1.009, 0.315, 16.71), (1.009, -0.315, 16.71), (1.009, -0.4558, 16.71), (1.009, -0.5966, 16.71), (1.008, 0.4558, 16.45), (1.048, 0.4558, 15.11), (1.008, -0.4558, 16.45), (1.049, -0.4558, 14.67), (1.048, 0.5164, 15.11), (1.048, 0.3952, 15.11), (1.048, -0.3952, 15.11), (1.048, -0.5164, 15.11), (1.008, 0.5164, 16.01), (1.008, 0.3952, 16.01), (1.008, -0.3952, 16.01), (1.008, -0.5164, 16.01), (1.049, 0.5441, 14.67), (1.049, 0.4558, 14.67), (1.049, 0.3675, 14.67), (1.049, -0.3675, 14.67), (1.048, -0.4558, 15.11), (1.049, -0.5441, 14.67), (1.008, 0.5441, 16.45), (1.008, 0.4558, 16.01), (1.008, 0.3675, 16.45), (1.008, -0.3675, 16.45), (1.008, -0.4558, 16.01), (1.008, -0.5441, 16.45), (1.066, 0.4558, 16.03), (1.105, 0.4558, 15.14), (1.066, -0.4558, 16.03), (1.105, -0.4558, 15.14), (1.105, 0.5164, 15.14), (1.105, 0.3952, 15.14), (1.105, -0.3952, 15.14), (1.105, -0.5164, 15.14), (1.066, 0.5164, 16.03), (1.066, 0.3952, 16.03), (1.066, -0.3952, 16.03), (1.066, -0.5164, 16.03), (-0.8944, -0.6595, 17.57), (-0.8944, -0.4397, 17.57), (-0.8944, 0.4397, 17.57), (-0.8944, 0.6595, 17.57), (-0.8243, -0.5984, 17.83), (-0.8243, -0.3989, 17.83), (-0.8243, 0.3989, 17.83), (-0.8243, 0.5984, 17.83), (-0.9082, -0.6595, 16.31), (-0.9082, -0.4397, 16.31), (-0.9082, 0.4397, 16.31), (-0.9082, 0.6595, 16.31), (-0.9348, -0.6595, 16.86), (-0.9348, -0.4397, 16.86), (-0.9348, 0.4397, 16.86), (-0.9348, 0.6595, 16.86), (1.101, 0.4885, 18.78), (1.101, 0.4558, 18.78), (1.101, 0.4231, 18.78), (1.101, -0.4231, 18.78), (1.101, -0.4558, 18.78), (1.101, -0.4885, 18.78), (1.132, 0.4885, 18.8), (1.132, 0.4558, 18.8), (1.132, 0.4231, 18.8), (1.132, -0.4231, 18.8), (1.132, -0.4558, 18.8), (1.132, -0.4885, 18.8)], [], [(2, 1, 9, 10), (4, 7, 15, 12), (141, 2, 10, 148), (230, 0, 8, 237), (0, 3, 11, 8), (5, 6, 30, 29), (27, 24, 52, 46), (7, 4, 28, 31), (62, 61, 37, 40), (14, 13, 12, 15), (6, 5, 13, 14), (7, 84, 83, 82, 81, 80, 79, 78, 6, 14, 15), (5, 173, 172, 171, 170, 169, 168, 167, 4, 12, 13), (201, 21, 17, 194), (21, 22, 18, 17), (112, 23, 19, 105), (23, 20, 16, 19), (34, 42, 44, 51), (180, 25, 54, 222), (84, 7, 31, 98), (173, 5, 29, 187), (194, 17, 25, 180), (17, 18, 26, 25), (105, 19, 27, 91), (19, 16, 24, 27), (195, 20, 28, 181), (22, 21, 29, 30), (106, 22, 30, 92), (20, 23, 31, 28), (60, 63, 43, 33), (91, 27, 46, 133), (202, 32, 50, 229), (71, 62, 40, 126), (38, 36, 55, 48), (25, 26, 49, 54), (113, 39, 47, 140), (32, 33, 34), (35, 36, 37), (38, 39, 40), (41, 42, 43), (44, 45, 46), (47, 48, 49), (50, 51, 52), (53, 54, 55), (208, 35, 37, 209), (36, 38, 40, 37), (119, 41, 43, 120), (42, 34, 33, 43), (44, 42, 41, 45), (38, 48, 47, 39), (222, 54, 53, 223), (54, 49, 48, 55), (133, 46, 45, 134), (46, 52, 51, 44), (34, 51, 50, 32), (55, 36, 35, 53), (160, 60, 33, 215), (57, 58, 14, 13), (58, 64, 65, 66, 67, 68, 69, 70, 59, 15, 14), (59, 56, 12, 15), (56, 153, 154, 155, 156, 157, 158, 159, 57, 13, 12), (236, 1, 57, 159), (1, 2, 58, 57), (147, 3, 59, 70), (3, 0, 56, 59), (237, 8, 60, 160), (10, 9, 61, 62), (148, 10, 62, 71), (8, 11, 63, 60), (11, 152, 77, 63), (164, 165, 291, 290), (143, 142, 249, 250), (151, 150, 74, 75), (150, 149, 73, 74), (238, 232, 268, 274), (231, 230, 266, 267), (2, 141, 64, 58), (141, 142, 65, 64), (142, 143, 66, 65), (143, 144, 67, 66), (144, 145, 68, 67), (145, 146, 69, 68), (146, 147, 70, 69), (49, 127, 140, 47), (127, 128, 139, 140), (128, 129, 138, 139), (129, 130, 137, 138), (130, 131, 136, 137), (131, 132, 135, 136), (132, 133, 134, 135), (39, 113, 126, 40), (113, 114, 125, 126), (114, 115, 124, 125), (115, 116, 123, 124), (116, 117, 122, 123), (117, 118, 121, 122), (118, 119, 120, 121), (41, 119, 134, 45), (119, 118, 135, 134), (118, 117, 136, 135), (117, 116, 137, 136), (116, 115, 138, 137), (115, 114, 139, 138), (114, 113, 140, 139), (63, 77, 120, 43), (77, 76, 121, 120), (76, 75, 122, 121), (75, 74, 123, 122), (74, 73, 124, 123), (73, 72, 125, 124), (72, 71, 126, 125), (26, 85, 127, 49), (85, 86, 128, 127), (86, 87, 129, 128), (87, 88, 130, 129), (88, 89, 131, 130), (89, 90, 132, 131), (90, 91, 133, 132), (23, 112, 98, 31), (112, 111, 97, 98), (111, 110, 96, 97), (110, 109, 95, 96), (109, 108, 94, 95), (108, 107, 93, 94), (107, 106, 92, 93), (18, 99, 85, 26), (99, 100, 86, 85), (100, 101, 87, 86), (101, 102, 88, 87), (102, 103, 89, 88), (103, 104, 90, 89), (104, 105, 91, 90), (6, 78, 92, 30), (78, 79, 93, 92), (79, 80, 94, 93), (80, 81, 95, 94), (81, 82, 96, 95), (82, 83, 97, 96), (83, 84, 98, 97), (22, 106, 99, 18), (106, 107, 100, 99), (107, 108, 101, 100), (108, 109, 102, 101), (109, 110, 103, 102), (110, 111, 104, 103), (111, 112, 105, 104), (3, 147, 152, 11), (166, 241, 277, 265), (149, 143, 250, 256), (145, 144, 150, 151), (144, 143, 149, 150), (142, 141, 248, 249), (77, 152, 259, 247), (9, 241, 166, 61), (234, 240, 275, 269), (263, 164, 290, 299), (240, 239, 163, 164), (239, 238, 162, 163), (145, 151, 257, 251), (72, 73, 280, 279), (0, 230, 153, 56), (230, 231, 154, 153), (231, 232, 155, 154), (232, 233, 156, 155), (233, 234, 157, 156), (234, 235, 158, 157), (235, 236, 159, 158), (61, 166, 209, 37), (166, 165, 210, 209), (165, 164, 211, 210), (164, 163, 212, 211), (163, 162, 213, 212), (162, 161, 214, 213), (161, 160, 215, 214), (52, 216, 229, 50), (216, 217, 228, 229), (217, 218, 227, 228), (218, 219, 226, 227), (219, 220, 225, 226), (220, 221, 224, 225), (221, 222, 223, 224), (32, 202, 215, 33), (202, 203, 214, 215), (203, 204, 213, 214), (204, 205, 212, 213), (205, 206, 211, 212), (206, 207, 210, 211), (207, 208, 209, 210), (35, 208, 223, 53), (208, 207, 224, 223), (207, 206, 225, 224), (206, 205, 226, 225), (205, 204, 227, 226), (204, 203, 228, 227), (203, 202, 229, 228), (21, 201, 187, 29), (201, 200, 186, 187), (200, 199, 185, 186), (199, 198, 184, 185), (198, 197, 183, 184), (197, 196, 182, 183), (196, 195, 181, 182), (16, 188, 174, 24), (188, 189, 175, 174), (189, 190, 176, 175), (190, 191, 177, 176), (191, 192, 178, 177), (192, 193, 179, 178), (193, 194, 180, 179), (4, 167, 181, 28), (167, 168, 182, 181), (168, 169, 183, 182), (169, 170, 184, 183), (170, 171, 185, 184), (171, 172, 186, 185), (172, 173, 187, 186), (24, 174, 216, 52), (174, 175, 217, 216), (175, 176, 218, 217), (176, 177, 219, 218), (177, 178, 220, 219), (178, 179, 221, 220), (179, 180, 222, 221), (20, 195, 188, 16), (195, 196, 379, 378), (196, 197, 190, 189), (197, 198, 191, 190), (198, 199, 192, 191), (199, 200, 193, 192), (193, 200, 380, 376), (1, 236, 241, 9), (166, 265, 301, 292), (260, 160, 288, 293), (234, 233, 239, 240), (233, 232, 238, 239), (241, 236, 271, 277), (152, 147, 253, 259), (259, 258, 246, 247), (258, 257, 245, 246), (256, 255, 243, 244), (255, 254, 242, 243), (253, 252, 258, 259), (252, 251, 257, 258), (250, 249, 255, 256), (249, 248, 254, 255), (277, 276, 264, 265), (276, 275, 263, 264), (274, 273, 261, 262), (273, 272, 260, 261), (271, 270, 276, 277), (270, 269, 275, 276), (268, 267, 273, 274), (267, 266, 272, 273), (151, 75, 245, 257), (71, 72, 279, 278), (232, 231, 267, 268), (245, 75, 281, 329), (141, 148, 254, 248), (240, 164, 263, 275), (265, 264, 300, 301), (230, 237, 272, 266), (73, 149, 256, 244), (146, 145, 251, 252), (162, 238, 274, 262), (235, 234, 269, 270), (147, 146, 252, 253), (148, 71, 242, 254), (236, 235, 270, 271), (237, 160, 260, 272), (308, 284, 355, 361), (279, 280, 304, 303), (292, 301, 325, 316), (289, 285, 309, 313), (319, 320, 338, 356), (278, 279, 303, 302), (301, 300, 324, 325), (288, 289, 313, 312), (243, 242, 326, 327), (73, 244, 328, 280), (165, 166, 292, 291), (244, 243, 327, 328), (162, 262, 286, 285), (261, 260, 293, 294), (246, 245, 329, 330), (77, 247, 331, 283), (75, 76, 282, 281), (262, 261, 294, 286), (242, 71, 278, 326), (247, 246, 330, 331), (160, 161, 289, 288), (76, 77, 283, 282), (264, 263, 299, 300), (161, 162, 285, 289), (305, 306, 336, 335), (313, 309, 310, 318), (303, 304, 334, 333), (312, 313, 318, 317), (302, 303, 333, 332), (314, 315, 324, 323), (306, 307, 337, 336), (315, 316, 325, 324), (290, 291, 315, 314), (281, 282, 306, 305), (322, 308, 361, 340), (291, 292, 316, 315), (329, 281, 305, 335), (282, 283, 307, 306), (296, 295, 350, 351), (293, 288, 312, 317), (283, 331, 337, 307), (294, 293, 317, 318), (299, 290, 314, 323), (285, 286, 310, 309), (286, 294, 318, 310), (326, 278, 302, 332), (280, 328, 334, 304), (300, 299, 323, 324), (295, 296, 327, 326), (296, 287, 328, 327), (297, 298, 330, 329), (298, 284, 331, 330), (320, 319, 332, 333), (311, 320, 333, 334), (322, 321, 335, 336), (308, 322, 336, 337), (319, 295, 326, 332), (287, 311, 334, 328), (321, 297, 329, 335), (284, 308, 337, 331), (346, 357, 391, 390), (339, 342, 366, 363), (344, 348, 372, 368), (345, 354, 365, 369), (287, 296, 351, 352), (295, 319, 356, 350), (320, 311, 358, 338), (298, 297, 353, 341), (311, 287, 352, 358), (321, 322, 340, 359), (284, 298, 341, 355), (297, 321, 359, 353), (342, 339, 351, 350), (339, 343, 352, 351), (344, 354, 341, 353), (354, 345, 355, 341), (357, 346, 356, 338), (347, 357, 338, 358), (360, 348, 359, 340), (349, 360, 340, 361), (346, 342, 350, 356), (343, 347, 358, 352), (348, 344, 353, 359), (345, 349, 361, 355), (367, 363, 362, 371), (363, 366, 370, 362), (365, 368, 372, 364), (369, 365, 364, 373), (372, 348, 393, 399), (349, 345, 369, 373), (343, 339, 363, 367), (342, 346, 370, 366), (371, 362, 397, 398), (354, 344, 368, 365), (347, 343, 367, 371), (360, 349, 395, 394), (378, 379, 375, 374), (380, 381, 377, 376), (196, 189, 375, 379), (188, 374, 386, 382), (200, 201, 381, 380), (201, 194, 377, 381), (188, 195, 378, 374), (194, 193, 384, 385), (385, 384, 388, 389), (383, 382, 386, 387), (377, 194, 385, 389), (374, 375, 387, 386), (193, 376, 388, 384), (375, 189, 383, 387), (189, 188, 382, 383), (376, 377, 389, 388), (394, 395, 401, 400), (390, 391, 397, 396), (391, 392, 398, 397), (393, 394, 400, 399), (370, 346, 390, 396), (349, 373, 401, 395), (364, 372, 399, 400), (357, 347, 392, 391), (373, 364, 400, 401), (348, 360, 394, 393), (347, 371, 398, 392), (362, 370, 396, 397)])
_uv = me_cube_004.uv_layers.new(name='UVMap')
_uv.uv.foreach_set('vector', [0.4633, 0.4213, 0.4633, 0.4213, 0.4633, 0.4213, 0.4633, 0.4213, 0.4633, 0.4213, 0.4633, 0.4213, 0.4633, 0.4213, 0.4633, 0.4213, 0.4633, 0.4213, 0.4633, 0.4213, 0.4633, 0.4213, 0.4633, 0.4213, 0.4633, 0.4213, 0.4633, 0.4213, 0.4633, 0.4213, 0.4633, 0.4213, 0.4633, 0.4213, 0.4633, 0.4213, 0.4633, 0.4213, 0.4633, 0.4213, 0.4633, 0.4213, 0.4633, 0.4213, 0.4633, 0.4213, 0.4633, 0.4213, 0.9114, 0.3819, 0.9114, 0.3819, 0.9114, 0.3819, 0.9114, 0.3819, 0.4633, 0.4213, 0.4633, 0.4213, 0.4633, 0.4213, 0.4633, 0.4213, 0.9114, 0.3819, 0.9114, 0.3819, 0.9114, 0.3819, 0.9114, 0.3819, 0.4633, 0.4213, 0.4633, 0.4213, 0.4633, 0.4213, 0.4633, 0.4213, 0.4633, 0.4213, 0.4633, 0.4213, 0.4633, 0.4213, 0.4633, 0.4213, 0.4633, 0.4213, 0.4633, 0.4213, 0.4633, 0.4213, 0.4633, 0.4213, 0.4633, 0.4213, 0.4633, 0.4213, 0.4633, 0.4213, 0.4633, 0.4213, 0.4633, 0.4213, 0.4633, 0.4213, 0.4633, 0.4213, 0.4633, 0.4213, 0.4633, 0.4213, 0.4633, 0.4213, 0.4633, 0.4213, 0.4633, 0.4213, 0.4633, 0.4213, 0.4633, 0.4213, 0.4633, 0.4213, 0.4633, 0.4213, 0.4633, 0.4213, 0.4633, 0.4213, 0.4633, 0.4213, 0.4633, 0.4213, 0.4633, 0.4213, 0.4633, 0.4213, 0.4633, 0.4213, 0.4633, 0.4213, 0.4633, 0.4213, 0.4633, 0.4213, 0.4633, 0.4213, 0.4633, 0.4213, 0.4633, 0.4213, 0.4633, 0.4213, 0.4633, 0.4213, 0.4633, 0.4213, 0.4633, 0.4213, 0.4633, 0.4213, 0.9114, 0.3819, 0.9114, 0.3819, 0.9114, 0.3819, 0.9114, 0.3819, 0.9114, 0.3819, 0.9114, 0.3819, 0.9114, 0.3819, 0.9114, 0.3819, 0.4633, 0.4213, 0.4633, 0.4213, 0.4633, 0.4213, 0.4633, 0.4213, 0.4633, 0.4213, 0.4633, 0.4213, 0.4633, 0.4213, 0.4633, 0.4213, 0.4633, 0.4213, 0.4633, 0.4213, 0.4633, 0.4213, 0.4633, 0.4213, 0.4633, 0.4213, 0.4633, 0.4213, 0.4633, 0.4213, 0.4633, 0.4213, 0.4633, 0.4213, 0.4633, 0.4213, 0.4633, 0.4213, 0.4633, 0.4213, 0.4633, 0.4213, 0.4633, 0.4213, 0.4633, 0.4213, 0.4633, 0.4213, 0.4633, 0.4213, 0.4633, 0.4213, 0.4633, 0.4213, 0.4633, 0.4213, 0.4633, 0.4213, 0.4633, 0.4213, 0.4633, 0.4213, 0.4633, 0.4213, 0.4633, 0.4213, 0.4633, 0.4213, 0.4633, 0.4213, 0.4633, 0.4213, 0.4633, 0.4213, 0.4633, 0.4213, 0.4633, 0.4213, 0.4633, 0.4213, 0.9114, 0.3819, 0.9114, 0.3819, 0.9114, 0.3819, 0.9114, 0.3819, 0.9114, 0.3819, 0.9114, 0.3819, 0.9114, 0.3819, 0.9114, 0.3819, 0.9114, 0.3819, 0.9114, 0.3819, 0.9114, 0.3819, 0.9114, 0.3819, 0.9114, 0.3819, 0.9114, 0.3819, 0.9114, 0.3819, 0.9114, 0.3819, 0.9114, 0.3819, 0.9114, 0.3819, 0.9114, 0.3819, 0.9114, 0.3819, 0.9114, 0.3819, 0.9114, 0.3819, 0.9114, 0.3819, 0.9114, 0.3819, 0.9114, 0.3819, 0.9114, 0.3819, 0.9114, 0.3819, 0.9114, 0.3819, 0.9114, 0.3819, 0.9114, 0.3819, 0.9114, 0.3819, 0.9114, 0.3819, 0.9114, 0.3819, 0.9114, 0.3819, 0.9114, 0.3819, 0.9114, 0.3819, 0.9114, 0.3819, 0.9114, 0.3819, 0.9114, 0.3819, 0.9114, 0.3819, 0.9114, 0.3819, 0.9114, 0.3819, 0.9114, 0.3819, 0.9114, 0.3819, 0.9114, 0.3819, 0.9114, 0.3819, 0.9114, 0.3819, 0.9114, 0.3819, 0.9114, 0.3819, 0.9114, 0.3819, 0.9114, 0.3819, 0.9114, 0.3819, 0.9114, 0.3819, 0.9114, 0.3819, 0.9114, 0.3819, 0.9114, 0.3819, 0.9114, 0.3819, 0.9114, 0.3819, 0.9114, 0.3819, 0.9114, 0.3819, 0.9114, 0.3819, 0.9114, 0.3819, 0.9114, 0.3819, 0.9114, 0.3819, 0.9114, 0.3819, 0.9114, 0.3819, 0.9114, 0.3819, 0.9114, 0.3819, 0.9114, 0.3819, 0.9114, 0.3819, 0.9114, 0.3819, 0.9114, 0.3819, 0.9114, 0.3819, 0.9114, 0.3819, 0.9114, 0.3819, 0.9114, 0.3819, 0.9114, 0.3819, 0.9114, 0.3819, 0.9114, 0.3819, 0.9114, 0.3819, 0.9114, 0.3819, 0.9114, 0.3819, 0.9114, 0.3819, 0.9114, 0.3819, 0.9114, 0.3819, 0.9114, 0.3819, 0.9114, 0.3819, 0.9114, 0.3819, 0.9114, 0.3819, 0.9114, 0.3819, 0.9114, 0.3819, 0.9114, 0.3819, 0.9114, 0.3819, 0.9114, 0.3819, 0.9114, 0.3819, 0.9114, 0.3819, 0.9114, 0.3819, 0.9114, 0.3819, 0.9114, 0.3819, 0.9114, 0.3819, 0.9114, 0.3819, 0.9114, 0.3819, 0.9114, 0.3819, 0.9114, 0.3819, 0.4633, 0.4213, 0.4633, 0.4213, 0.4633, 0.4213, 0.4633, 0.4213, 0.4633, 0.4213, 0.4633, 0.4213, 0.4633, 0.4213, 0.4633, 0.4213, 0.4633, 0.4213, 0.4633, 0.4213, 0.4633, 0.4213, 0.4633, 0.4213, 0.4633, 0.4213, 0.4633, 0.4213, 0.4633, 0.4213, 0.4633, 0.4213, 0.4633, 0.4213, 0.4633, 0.4213, 0.4633, 0.4213, 0.4633, 0.4213, 0.4633, 0.4213, 0.4633, 0.4213, 0.4633, 0.4213, 0.4633, 0.4213, 0.4633, 0.4213, 0.4633, 0.4213, 0.4633, 0.4213, 0.4633, 0.4213, 0.4633, 0.4213, 0.4633, 0.4213, 0.4633, 0.4213, 0.4633, 0.4213, 0.4633, 0.4213, 0.4633, 0.4213, 0.4633, 0.4213, 0.4633, 0.4213, 0.4633, 0.4213, 0.4633, 0.4213, 0.4633, 0.4213, 0.4633, 0.4213, 0.4633, 0.4213, 0.4633, 0.4213, 0.4633, 0.4213, 0.4633, 0.4213, 0.4633, 0.4213, 0.4633, 0.4213, 0.4633, 0.4213, 0.4633, 0.4213, 0.4633, 0.4213, 0.4633, 0.4213, 0.4633, 0.4213, 0.4633, 0.4213, 0.4633, 0.4213, 0.4633, 0.4213, 0.4633, 0.4213, 0.4633, 0.4213, 0.4633, 0.4213, 0.4633, 0.4213, 0.4633, 0.4213, 0.4633, 0.4213, 0.4633, 0.4213, 0.4633, 0.4213, 0.4633, 0.4213, 0.4633, 0.4213, 0.4633, 0.4213, 0.4633, 0.4213, 0.9114, 0.3819, 0.9114, 0.3819, 0.9114, 0.3819, 0.9114, 0.3819, 0.9166, 0.4512, 0.9166, 0.4512, 0.9166, 0.4512, 0.9166, 0.4512, 0.4633, 0.4213, 0.4633, 0.4213, 0.4633, 0.4213, 0.4633, 0.4213, 0.4633, 0.4213, 0.4633, 0.4213, 0.4633, 0.4213, 0.4633, 0.4213, 0.9166, 0.4512, 0.9166, 0.4512, 0.9166, 0.4512, 0.9166, 0.4512, 0.9166, 0.4512, 0.9166, 0.4512, 0.9166, 0.4512, 0.9166, 0.4512, 0.4633, 0.4213, 0.4633, 0.4213, 0.4633, 0.4213, 0.4633, 0.4213, 0.4633, 0.4213, 0.4633, 0.4213, 0.4633, 0.4213, 0.4633, 0.4213, 0.4633, 0.4213, 0.4633, 0.4213, 0.4633, 0.4213, 0.4633, 0.4213, 0.4633, 0.4213, 0.4633, 0.4213, 0.4633, 0.4213, 0.4633, 0.4213, 0.4633, 0.4213, 0.4633, 0.4213, 0.4633, 0.4213, 0.4633, 0.4213, 0.4633, 0.4213, 0.4633, 0.4213, 0.4633, 0.4213, 0.4633, 0.4213, 0.4633, 0.4213, 0.4633, 0.4213, 0.4633, 0.4213, 0.4633, 0.4213, 0.9114, 0.3819, 0.9114, 0.3819, 0.9114, 0.3819, 0.9114, 0.3819, 0.9114, 0.3819, 0.9114, 0.3819, 0.9114, 0.3819, 0.9114, 0.3819, 0.9114, 0.3819, 0.9114, 0.3819, 0.9114, 0.3819, 0.9114, 0.3819, 0.9114, 0.3819, 0.9114, 0.3819, 0.9114, 0.3819, 0.9114, 0.3819, 0.9114, 0.3819, 0.9114, 0.3819, 0.9114, 0.3819, 0.9114, 0.3819, 0.9114, 0.3819, 0.9114, 0.3819, 0.9114, 0.3819, 0.9114, 0.3819, 0.9114, 0.3819, 0.9114, 0.3819, 0.9114, 0.3819, 0.9114, 0.3819, 0.9114, 0.3819, 0.9114, 0.3819, 0.9114, 0.3819, 0.9114, 0.3819, 0.9114, 0.3819, 0.9114, 0.3819, 0.9114, 0.3819, 0.9114, 0.3819, 0.9114, 0.3819, 0.9114, 0.3819, 0.9114, 0.3819, 0.9114, 0.3819, 0.9114, 0.3819, 0.9114, 0.3819, 0.9114, 0.3819, 0.9114, 0.3819, 0.9114, 0.3819, 0.9114, 0.3819, 0.9114, 0.3819, 0.9114, 0.3819, 0.9114, 0.3819, 0.9114, 0.3819, 0.9114, 0.3819, 0.9114, 0.3819, 0.9114, 0.3819, 0.9114, 0.3819, 0.9114, 0.3819, 0.9114, 0.3819, 0.9114, 0.3819, 0.9114, 0.3819, 0.9114, 0.3819, 0.9114, 0.3819, 0.9114, 0.3819, 0.9114, 0.3819, 0.9114, 0.3819, 0.9114, 0.3819, 0.9114, 0.3819, 0.9114, 0.3819, 0.9114, 0.3819, 0.9114, 0.3819, 0.9114, 0.3819, 0.9114, 0.3819, 0.9114, 0.3819, 0.9114, 0.3819, 0.9114, 0.3819, 0.9114, 0.3819, 0.9114, 0.3819, 0.9114, 0.3819, 0.9114, 0.3819, 0.9114, 0.3819, 0.9114, 0.3819, 0.9114, 0.3819, 0.9114, 0.3819, 0.9114, 0.3819, 0.9114, 0.3819, 0.9114, 0.3819, 0.9114, 0.3819, 0.9114, 0.3819, 0.9114, 0.3819, 0.9114, 0.3819, 0.9114, 0.3819, 0.9114, 0.3819, 0.9114, 0.3819, 0.9114, 0.3819, 0.9114, 0.3819, 0.9114, 0.3819, 0.9114, 0.3819, 0.9114, 0.3819, 0.9114, 0.3819, 0.9114, 0.3819, 0.9114, 0.3819, 0.9114, 0.3819, 0.9114, 0.3819, 0.9114, 0.3819, 0.9114, 0.3819, 0.9114, 0.3819, 0.9114, 0.3819, 0.9114, 0.3819, 0.9114, 0.3819, 0.9114, 0.3819, 0.9114, 0.3819, 0.9114, 0.3819, 0.9114, 0.3819, 0.9114, 0.3819, 0.9114, 0.3819, 0.9114, 0.3819, 0.9114, 0.3819, 0.9114, 0.3819, 0.9114, 0.3819, 0.9114, 0.3819, 0.9114, 0.3819, 0.9114, 0.3819, 0.9114, 0.3819, 0.9114, 0.3819, 0.9114, 0.3819, 0.9114, 0.3819, 0.9114, 0.3819, 0.9114, 0.3819, 0.9114, 0.3819, 0.9114, 0.3819, 0.9114, 0.3819, 0.9114, 0.3819, 0.9114, 0.3819, 0.9114, 0.3819, 0.9114, 0.3819, 0.9114, 0.3819, 0.9114, 0.3819, 0.9114, 0.3819, 0.9114, 0.3819, 0.9114, 0.3819, 0.9114, 0.3819, 0.9114, 0.3819, 0.4633, 0.4213, 0.4633, 0.4213, 0.4633, 0.4213, 0.4633, 0.4213, 0.4633, 0.4213, 0.4633, 0.4213, 0.4633, 0.4213, 0.4633, 0.4213, 0.4633, 0.4213, 0.4633, 0.4213, 0.4633, 0.4213, 0.4633, 0.4213, 0.4633, 0.4213, 0.4633, 0.4213, 0.4633, 0.4213, 0.4633, 0.4213, 0.4633, 0.4213, 0.4633, 0.4213, 0.4633, 0.4213, 0.4633, 0.4213, 0.4633, 0.4213, 0.4633, 0.4213, 0.4633, 0.4213, 0.4633, 0.4213, 0.4633, 0.4213, 0.4633, 0.4213, 0.4633, 0.4213, 0.4633, 0.4213, 0.4633, 0.4213, 0.4633, 0.4213, 0.4633, 0.4213, 0.4633, 0.4213, 0.4633, 0.4213, 0.4633, 0.4213, 0.4633, 0.4213, 0.4633, 0.4213, 0.4633, 0.4213, 0.4633, 0.4213, 0.4633, 0.4213, 0.4633, 0.4213, 0.4633, 0.4213, 0.4633, 0.4213, 0.4633, 0.4213, 0.4633, 0.4213, 0.4633, 0.4213, 0.4633, 0.4213, 0.4633, 0.4213, 0.4633, 0.4213, 0.4633, 0.4213, 0.4633, 0.4213, 0.4633, 0.4213, 0.4633, 0.4213, 0.4633, 0.4213, 0.4633, 0.4213, 0.4633, 0.4213, 0.4633, 0.4213, 0.4633, 0.4213, 0.4633, 0.4213, 0.4633, 0.4213, 0.4633, 0.4213, 0.4633, 0.4213, 0.4633, 0.4213, 0.4633, 0.4213, 0.4633, 0.4213, 0.4633, 0.4213, 0.4633, 0.4213, 0.4633, 0.4213, 0.4633, 0.4213, 0.4633, 0.4213, 0.4633, 0.4213, 0.4633, 0.4213, 0.4633, 0.4213, 0.4633, 0.4213, 0.4633, 0.4213, 0.4633, 0.4213, 0.4633, 0.4213, 0.4633, 0.4213, 0.4633, 0.4213, 0.4633, 0.4213, 0.4633, 0.4213, 0.4633, 0.4213, 0.4633, 0.4213, 0.4633, 0.4213, 0.4633, 0.4213, 0.4633, 0.4213, 0.4633, 0.4213, 0.4633, 0.4213, 0.4633, 0.4213, 0.4633, 0.4213, 0.4633, 0.4213, 0.4633, 0.4213, 0.4633, 0.4213, 0.4633, 0.4213, 0.4633, 0.4213, 0.4633, 0.4213, 0.4633, 0.4213, 0.4633, 0.4213, 0.4633, 0.4213, 0.4633, 0.4213, 0.4633, 0.4213, 0.4633, 0.4213, 0.4633, 0.4213, 0.4633, 0.4213, 0.4633, 0.4213, 0.4633, 0.4213, 0.4633, 0.4213, 0.4633, 0.4213, 0.4633, 0.4213, 0.4633, 0.4213, 0.4633, 0.4213, 0.4633, 0.4213, 0.4633, 0.4213, 0.4633, 0.4213, 0.4633, 0.4213, 0.4633, 0.4213, 0.4633, 0.4213, 0.9166, 0.4512, 0.9166, 0.4512, 0.9166, 0.4512, 0.9166, 0.4512, 0.9166, 0.4512, 0.9166, 0.4512, 0.9166, 0.4512, 0.9166, 0.4512, 0.4633, 0.4213, 0.4633, 0.4213, 0.4633, 0.4213, 0.4633, 0.4213, 0.4633, 0.4213, 0.4633, 0.4213, 0.4633, 0.4213, 0.4633, 0.4213, 0.9166, 0.4512, 0.9166, 0.4512, 0.9166, 0.4512, 0.9166, 0.4512, 0.9166, 0.4512, 0.9166, 0.4512, 0.9166, 0.4512, 0.9166, 0.4512, 0.4633, 0.4213, 0.4633, 0.4213, 0.4633, 0.4213, 0.4633, 0.4213, 0.9166, 0.4512, 0.9166, 0.4512, 0.9166, 0.4512, 0.9166, 0.4512, 0.4633, 0.4213, 0.4633, 0.4213, 0.4633, 0.4213, 0.4633, 0.4213, 0.4633, 0.4213, 0.4633, 0.4213, 0.4633, 0.4213, 0.4633, 0.4213, 0.4633, 0.4213, 0.4633, 0.4213, 0.4633, 0.4213, 0.4633, 0.4213, 0.9166, 0.4512, 0.9166, 0.4512, 0.9166, 0.4512, 0.9166, 0.4512, 0.9114, 0.3819, 0.9114, 0.3819, 0.9114, 0.3819, 0.9114, 0.3819, 0.4633, 0.4213, 0.4633, 0.4213, 0.4633, 0.4213, 0.4633, 0.4213, 0.4633, 0.4213, 0.4633, 0.4213, 0.4633, 0.4213, 0.4633, 0.4213, 0.4633, 0.4213, 0.4633, 0.4213, 0.4633, 0.4213, 0.4633, 0.4213, 0.4633, 0.4213, 0.4633, 0.4213, 0.4633, 0.4213, 0.4633, 0.4213, 0.4633, 0.4213, 0.4633, 0.4213, 0.4633, 0.4213, 0.4633, 0.4213, 0.4633, 0.4213, 0.4633, 0.4213, 0.4633, 0.4213, 0.4633, 0.4213, 0.4633, 0.4213, 0.4633, 0.4213, 0.4633, 0.4213, 0.4633, 0.4213, 0.9114, 0.3819, 0.9114, 0.3819, 0.9114, 0.3819, 0.9114, 0.3819, 0.9114, 0.3819, 0.9114, 0.3819, 0.9114, 0.3819, 0.9114, 0.3819, 0.9114, 0.3819, 0.9114, 0.3819, 0.9114, 0.3819, 0.9114, 0.3819, 0.9114, 0.3819, 0.9114, 0.3819, 0.9114, 0.3819, 0.9114, 0.3819, 0.9114, 0.3819, 0.9114, 0.3819, 0.9114, 0.3819, 0.9114, 0.3819, 0.9114, 0.3819, 0.9114, 0.3819, 0.9114, 0.3819, 0.9114, 0.3819, 0.9114, 0.3819, 0.9114, 0.3819, 0.9114, 0.3819, 0.9114, 0.3819, 0.9114, 0.3819, 0.9114, 0.3819, 0.9114, 0.3819, 0.9114, 0.3819, 0.9114, 0.3819, 0.9114, 0.3819, 0.9114, 0.3819, 0.9114, 0.3819, 0.9114, 0.3819, 0.9114, 0.3819, 0.9114, 0.3819, 0.9114, 0.3819, 0.9114, 0.3819, 0.9114, 0.3819, 0.9114, 0.3819, 0.9114, 0.3819, 0.9114, 0.3819, 0.9114, 0.3819, 0.9114, 0.3819, 0.9114, 0.3819, 0.9114, 0.3819, 0.9114, 0.3819, 0.9114, 0.3819, 0.9114, 0.3819, 0.9114, 0.3819, 0.9114, 0.3819, 0.9114, 0.3819, 0.9114, 0.3819, 0.9114, 0.3819, 0.9114, 0.3819, 0.9114, 0.3819, 0.9114, 0.3819, 0.9114, 0.3819, 0.9114, 0.3819, 0.9114, 0.3819, 0.9114, 0.3819, 0.9114, 0.3819, 0.9114, 0.3819, 0.9114, 0.3819, 0.9114, 0.3819, 0.9114, 0.3819, 0.9114, 0.3819, 0.9114, 0.3819, 0.9114, 0.3819, 0.9114, 0.3819, 0.9114, 0.3819, 0.9114, 0.3819, 0.9114, 0.3819, 0.9114, 0.3819, 0.9114, 0.3819, 0.9114, 0.3819, 0.9114, 0.3819, 0.9114, 0.3819, 0.9114, 0.3819, 0.9114, 0.3819, 0.9114, 0.3819, 0.9114, 0.3819, 0.9114, 0.3819, 0.9114, 0.3819, 0.9114, 0.3819, 0.9114, 0.3819, 0.9114, 0.3819, 0.9114, 0.3819, 0.9114, 0.3819, 0.9114, 0.3819, 0.9114, 0.3819, 0.9114, 0.3819, 0.9114, 0.3819, 0.9114, 0.3819, 0.9114, 0.3819, 0.9114, 0.3819, 0.9114, 0.3819, 0.9114, 0.3819, 0.9114, 0.3819, 0.9114, 0.3819, 0.9114, 0.3819, 0.9114, 0.3819, 0.9114, 0.3819, 0.9114, 0.3819, 0.9114, 0.3819, 0.9114, 0.3819, 0.9114, 0.3819, 0.9114, 0.3819, 0.9114, 0.3819, 0.4633, 0.4213, 0.4633, 0.4213, 0.4633, 0.4213, 0.4633, 0.4213, 0.4633, 0.4213, 0.4633, 0.4213, 0.4633, 0.4213, 0.4633, 0.4213, 0.4633, 0.4213, 0.4633, 0.4213, 0.4633, 0.4213, 0.4633, 0.4213, 0.4633, 0.4213, 0.4633, 0.4213, 0.4633, 0.4213, 0.4633, 0.4213, 0.4633, 0.4213, 0.4633, 0.4213, 0.4633, 0.4213, 0.4633, 0.4213, 0.4633, 0.4213, 0.4633, 0.4213, 0.4633, 0.4213, 0.4633, 0.4213, 0.4633, 0.4213, 0.4633, 0.4213, 0.4633, 0.4213, 0.4633, 0.4213, 0.4633, 0.4213, 0.4633, 0.4213, 0.4633, 0.4213, 0.4633, 0.4213, 0.4633, 0.4213, 0.4633, 0.4213, 0.4633, 0.4213, 0.4633, 0.4213, 0.4633, 0.4213, 0.4633, 0.4213, 0.4633, 0.4213, 0.4633, 0.4213, 0.4633, 0.4213, 0.4633, 0.4213, 0.4633, 0.4213, 0.4633, 0.4213, 0.4633, 0.4213, 0.4633, 0.4213, 0.4633, 0.4213, 0.4633, 0.4213, 0.4633, 0.4213, 0.4633, 0.4213, 0.4633, 0.4213, 0.4633, 0.4213, 0.4633, 0.4213, 0.4633, 0.4213, 0.4633, 0.4213, 0.4633, 0.4213, 0.4633, 0.4213, 0.4633, 0.4213, 0.4633, 0.4213, 0.4633, 0.4213, 0.4633, 0.4213, 0.4633, 0.4213, 0.4633, 0.4213, 0.4633, 0.4213, 0.4633, 0.4213, 0.4633, 0.4213, 0.4633, 0.4213, 0.4633, 0.4213, 0.4633, 0.4213, 0.4633, 0.4213, 0.4633, 0.4213, 0.4633, 0.4213, 0.4633, 0.4213, 0.4633, 0.4213, 0.4633, 0.4213, 0.4633, 0.4213, 0.4633, 0.4213, 0.4633, 0.4213, 0.4633, 0.4213, 0.4633, 0.4213, 0.4633, 0.4213, 0.4633, 0.4213, 0.4633, 0.4213, 0.4633, 0.4213, 0.9114, 0.3819, 0.9114, 0.3819, 0.9114, 0.3819, 0.9114, 0.3819, 0.9114, 0.3819, 0.9114, 0.3819, 0.9114, 0.3819, 0.9114, 0.3819, 0.9114, 0.3819, 0.9114, 0.3819, 0.9114, 0.3819, 0.9114, 0.3819, 0.9114, 0.3819, 0.9114, 0.3819, 0.9114, 0.3819, 0.9114, 0.3819, 0.9114, 0.3819, 0.9114, 0.3819, 0.9114, 0.3819, 0.9114, 0.3819, 0.9114, 0.3819, 0.9114, 0.3819, 0.9114, 0.3819, 0.9114, 0.3819, 0.9114, 0.3819, 0.9114, 0.3819, 0.9114, 0.3819, 0.9114, 0.3819, 0.4633, 0.4213, 0.4633, 0.4213, 0.4633, 0.4213, 0.4633, 0.4213, 0.9098, 0.2724, 0.9098, 0.2724, 0.9098, 0.2724, 0.9098, 0.2724, 0.4633, 0.4213, 0.4633, 0.4213, 0.4633, 0.4213, 0.4633, 0.4213, 0.4633, 0.4213, 0.4633, 0.4213, 0.4633, 0.4213, 0.4633, 0.4213, 0.4633, 0.4213, 0.4633, 0.4213, 0.4633, 0.4213, 0.4633, 0.4213, 0.4633, 0.4213, 0.4633, 0.4213, 0.4633, 0.4213, 0.4633, 0.4213, 0.9098, 0.2724, 0.9098, 0.2724, 0.9098, 0.2724, 0.9098, 0.2724, 0.4633, 0.4213, 0.4633, 0.4213, 0.4633, 0.4213, 0.4633, 0.4213, 0.4633, 0.4213, 0.4633, 0.4213, 0.4633, 0.4213, 0.4633, 0.4213, 0.4633, 0.4213, 0.4633, 0.4213, 0.4633, 0.4213, 0.4633, 0.4213, 0.4633, 0.4213, 0.4633, 0.4213, 0.4633, 0.4213, 0.4633, 0.4213, 0.4633, 0.4213, 0.4633, 0.4213, 0.4633, 0.4213, 0.4633, 0.4213, 0.9166, 0.4512, 0.9166, 0.4512, 0.9166, 0.4512, 0.9166, 0.4512, 0.9166, 0.4512, 0.9166, 0.4512, 0.9166, 0.4512, 0.9166, 0.4512, 0.9166, 0.4512, 0.9166, 0.4512, 0.9166, 0.4512, 0.9166, 0.4512, 0.9166, 0.4512, 0.9166, 0.4512, 0.9166, 0.4512, 0.9166, 0.4512, 0.9166, 0.4512, 0.9166, 0.4512, 0.9166, 0.4512, 0.9166, 0.4512, 0.9166, 0.4512, 0.9166, 0.4512, 0.9166, 0.4512, 0.9166, 0.4512, 0.9166, 0.4512, 0.9166, 0.4512, 0.9166, 0.4512, 0.9166, 0.4512, 0.9166, 0.4512, 0.9166, 0.4512, 0.9166, 0.4512, 0.9166, 0.4512, 0.9166, 0.4512, 0.9166, 0.4512, 0.9166, 0.4512, 0.9166, 0.4512, 0.9166, 0.4512, 0.9166, 0.4512, 0.9166, 0.4512, 0.9166, 0.4512, 0.9166, 0.4512, 0.9166, 0.4512, 0.9166, 0.4512, 0.9166, 0.4512, 0.9166, 0.4512, 0.9166, 0.4512, 0.9166, 0.4512, 0.9166, 0.4512, 0.9166, 0.4512, 0.9166, 0.4512, 0.9166, 0.4512, 0.9166, 0.4512, 0.9166, 0.4512, 0.9166, 0.4512, 0.9166, 0.4512, 0.9166, 0.4512, 0.9166, 0.4512, 0.9166, 0.4512, 0.9166, 0.4512, 0.9166, 0.4512, 0.9166, 0.4512, 0.9166, 0.4512, 0.9166, 0.4512, 0.9166, 0.4512, 0.9166, 0.4512, 0.9166, 0.4512, 0.9166, 0.4512, 0.9166, 0.4512, 0.9166, 0.4512, 0.9166, 0.4512, 0.9166, 0.4512, 0.9166, 0.4512, 0.9166, 0.4512, 0.9166, 0.4512, 0.9166, 0.4512, 0.9166, 0.4512, 0.9114, 0.3819, 0.9114, 0.3819, 0.9114, 0.3819, 0.9114, 0.3819, 0.9166, 0.4512, 0.9166, 0.4512, 0.9166, 0.4512, 0.9166, 0.4512, 0.4633, 0.4213, 0.4633, 0.4213, 0.4633, 0.4213, 0.4633, 0.4213, 0.9166, 0.4512, 0.9166, 0.4512, 0.9166, 0.4512, 0.9166, 0.4512, 0.9166, 0.4512, 0.9166, 0.4512, 0.9166, 0.4512, 0.9166, 0.4512, 0.4633, 0.4213, 0.4633, 0.4213, 0.4633, 0.4213, 0.4633, 0.4213, 0.9166, 0.4512, 0.9166, 0.4512, 0.9166, 0.4512, 0.9166, 0.4512, 0.9166, 0.4512, 0.9166, 0.4512, 0.9166, 0.4512, 0.9166, 0.4512, 0.9166, 0.4512, 0.9166, 0.4512, 0.9166, 0.4512, 0.9166, 0.4512, 0.9166, 0.4512, 0.9166, 0.4512, 0.9166, 0.4512, 0.9166, 0.4512, 0.9166, 0.4512, 0.9166, 0.4512, 0.9166, 0.4512, 0.9166, 0.4512, 0.9166, 0.4512, 0.9166, 0.4512, 0.9166, 0.4512, 0.9166, 0.4512, 0.9166, 0.4512, 0.9166, 0.4512, 0.9166, 0.4512, 0.9166, 0.4512, 0.9166, 0.4512, 0.9166, 0.4512, 0.9166, 0.4512, 0.9166, 0.4512, 0.9166, 0.4512, 0.9166, 0.4512, 0.9166, 0.4512, 0.9166, 0.4512, 0.9166, 0.4512, 0.9166, 0.4512, 0.9166, 0.4512, 0.9166, 0.4512, 0.9114, 0.3819, 0.9114, 0.3819, 0.9114, 0.3819, 0.9114, 0.3819, 0.9166, 0.4512, 0.9166, 0.4512, 0.9166, 0.4512, 0.9166, 0.4512, 0.9114, 0.3819, 0.9114, 0.3819, 0.9114, 0.3819, 0.9114, 0.3819, 0.9166, 0.4512, 0.9166, 0.4512, 0.9166, 0.4512, 0.9166, 0.4512, 0.9114, 0.3819, 0.9114, 0.3819, 0.9114, 0.3819, 0.9114, 0.3819, 0.9166, 0.4512, 0.9166, 0.4512, 0.9166, 0.4512, 0.9166, 0.4512, 0.9114, 0.3819, 0.9114, 0.3819, 0.9114, 0.3819, 0.9114, 0.3819, 0.4633, 0.4213, 0.4633, 0.4213, 0.4633, 0.4213, 0.4633, 0.4213, 0.4633, 0.4213, 0.4633, 0.4213, 0.4633, 0.4213, 0.4633, 0.4213, 0.9114, 0.3819, 0.9114, 0.3819, 0.9114, 0.3819, 0.9114, 0.3819, 0.4633, 0.4213, 0.4633, 0.4213, 0.4633, 0.4213, 0.4633, 0.4213, 0.4633, 0.4213, 0.4633, 0.4213, 0.4633, 0.4213, 0.4633, 0.4213, 0.4633, 0.4213, 0.4633, 0.4213, 0.4633, 0.4213, 0.4633, 0.4213, 0.4633, 0.4213, 0.4633, 0.4213, 0.4633, 0.4213, 0.4633, 0.4213, 0.4633, 0.4213, 0.4633, 0.4213, 0.4633, 0.4213, 0.4633, 0.4213, 0.9114, 0.3819, 0.9114, 0.3819, 0.9114, 0.3819, 0.9114, 0.3819, 0.4633, 0.4213, 0.4633, 0.4213, 0.4633, 0.4213, 0.4633, 0.4213, 0.4633, 0.4213, 0.4633, 0.4213, 0.4633, 0.4213, 0.4633, 0.4213, 0.4633, 0.4213, 0.4633, 0.4213, 0.4633, 0.4213, 0.4633, 0.4213, 0.9114, 0.3819, 0.9114, 0.3819, 0.9114, 0.3819, 0.9114, 0.3819, 0.9114, 0.3819, 0.9114, 0.3819, 0.9114, 0.3819, 0.9114, 0.3819, 0.4633, 0.4213, 0.4633, 0.4213, 0.4633, 0.4213, 0.4633, 0.4213, 0.9114, 0.3819, 0.9114, 0.3819, 0.9114, 0.3819, 0.9114, 0.3819, 0.9166, 0.4512, 0.9166, 0.4512, 0.9166, 0.4512, 0.9166, 0.4512, 0.9166, 0.4512, 0.9166, 0.4512, 0.9166, 0.4512, 0.9166, 0.4512, 0.9166, 0.4512, 0.9166, 0.4512, 0.9166, 0.4512, 0.9166, 0.4512, 0.9166, 0.4512, 0.9166, 0.4512, 0.9166, 0.4512, 0.9166, 0.4512, 0.9166, 0.4512, 0.9166, 0.4512, 0.9166, 0.4512, 0.9166, 0.4512, 0.9166, 0.4512, 0.9166, 0.4512, 0.9166, 0.4512, 0.9166, 0.4512, 0.9166, 0.4512, 0.9166, 0.4512, 0.9166, 0.4512, 0.9166, 0.4512, 0.9166, 0.4512, 0.9166, 0.4512, 0.9166, 0.4512, 0.9166, 0.4512, 0.9114, 0.3819, 0.9114, 0.3819, 0.9114, 0.3819, 0.9114, 0.3819, 0.9114, 0.3819, 0.9114, 0.3819, 0.9114, 0.3819, 0.9114, 0.3819, 0.9166, 0.4512, 0.9166, 0.4512, 0.9166, 0.4512, 0.9166, 0.4512, 0.9114, 0.3819, 0.9114, 0.3819, 0.9114, 0.3819, 0.9114, 0.3819, 0.9166, 0.4512, 0.9166, 0.4512, 0.9166, 0.4512, 0.9166, 0.4512, 0.9114, 0.3819, 0.9114, 0.3819, 0.9114, 0.3819, 0.9114, 0.3819, 0.9166, 0.4512, 0.9166, 0.4512, 0.9166, 0.4512, 0.9166, 0.4512, 0.9166, 0.4512, 0.9166, 0.4512, 0.9166, 0.4512, 0.9166, 0.4512, 0.9166, 0.4512, 0.9166, 0.4512, 0.9166, 0.4512, 0.9166, 0.4512, 0.9166, 0.4512, 0.9166, 0.4512, 0.9166, 0.4512, 0.9166, 0.4512, 0.9166, 0.4512, 0.9166, 0.4512, 0.9166, 0.4512, 0.9166, 0.4512, 0.9166, 0.4512, 0.9166, 0.4512, 0.9166, 0.4512, 0.9166, 0.4512, 0.9166, 0.4512, 0.9166, 0.4512, 0.9166, 0.4512, 0.9166, 0.4512, 0.9166, 0.4512, 0.9166, 0.4512, 0.9166, 0.4512, 0.9166, 0.4512, 0.9166, 0.4512, 0.9166, 0.4512, 0.9166, 0.4512, 0.9166, 0.4512, 0.9166, 0.4512, 0.9166, 0.4512, 0.9166, 0.4512, 0.9166, 0.4512, 0.9166, 0.4512, 0.9166, 0.4512, 0.9166, 0.4512, 0.9166, 0.4512, 0.9166, 0.4512, 0.9166, 0.4512, 0.9166, 0.4512, 0.9166, 0.4512, 0.9166, 0.4512, 0.9166, 0.4512, 0.9166, 0.4512, 0.9166, 0.4512, 0.9166, 0.4512, 0.9166, 0.4512, 0.9166, 0.4512, 0.9166, 0.4512, 0.9166, 0.4512, 0.9166, 0.4512, 0.9166, 0.4512, 0.9166, 0.4512, 0.9166, 0.4512, 0.9166, 0.4512, 0.9166, 0.4512, 0.9166, 0.4512, 0.9166, 0.4512, 0.9166, 0.4512, 0.9166, 0.4512, 0.9166, 0.4512, 0.9166, 0.4512, 0.9166, 0.4512, 0.9166, 0.4512, 0.9166, 0.4512, 0.9166, 0.4512, 0.9166, 0.4512, 0.9166, 0.4512, 0.9166, 0.4512, 0.9166, 0.4512, 0.9166, 0.4512, 0.9166, 0.4512, 0.9166, 0.4512, 0.9166, 0.4512, 0.9166, 0.4512, 0.9166, 0.4512, 0.9166, 0.4512, 0.9166, 0.4512, 0.9166, 0.4512, 0.9166, 0.4512, 0.9166, 0.4512, 0.9166, 0.4512, 0.9166, 0.4512, 0.9166, 0.4512, 0.9166, 0.4512, 0.9166, 0.4512, 0.9166, 0.4512, 0.9166, 0.4512, 0.9166, 0.4512, 0.9166, 0.4512, 0.9166, 0.4512, 0.9166, 0.4512, 0.9166, 0.4512, 0.9166, 0.4512, 0.9166, 0.4512, 0.9166, 0.4512, 0.9166, 0.4512, 0.9166, 0.4512, 0.9166, 0.4512, 0.9166, 0.4512, 0.9166, 0.4512, 0.9166, 0.4512, 0.9166, 0.4512, 0.9166, 0.4512, 0.9166, 0.4512, 0.9166, 0.4512, 0.9166, 0.4512, 0.9166, 0.4512, 0.9166, 0.4512, 0.9166, 0.4512, 0.9166, 0.4512, 0.9166, 0.4512, 0.9166, 0.4512, 0.9166, 0.4512, 0.9166, 0.4512, 0.9166, 0.4512, 0.9166, 0.4512, 0.9166, 0.4512, 0.9166, 0.4512, 0.9166, 0.4512, 0.9166, 0.4512, 0.9166, 0.4512, 0.9166, 0.4512, 0.9166, 0.4512, 0.9166, 0.4512, 0.9166, 0.4512, 0.9166, 0.4512, 0.9166, 0.4512, 0.9166, 0.4512, 0.9166, 0.4512, 0.9166, 0.4512, 0.9166, 0.4512, 0.9166, 0.4512, 0.9166, 0.4512, 0.9166, 0.4512, 0.9166, 0.4512, 0.9166, 0.4512, 0.9166, 0.4512, 0.9166, 0.4512, 0.9166, 0.4512, 0.9166, 0.4512, 0.9166, 0.4512, 0.9166, 0.4512, 0.9166, 0.4512, 0.9166, 0.4512, 0.9166, 0.4512, 0.9166, 0.4512, 0.9166, 0.4512, 0.9166, 0.4512, 0.9166, 0.4512, 0.9166, 0.4512, 0.9166, 0.4512, 0.9166, 0.4512, 0.9166, 0.4512, 0.9166, 0.4512, 0.9166, 0.4512, 0.9166, 0.4512, 0.9166, 0.4512, 0.9166, 0.4512, 0.9166, 0.4512, 0.9166, 0.4512, 0.9166, 0.4512, 0.9166, 0.4512, 0.9166, 0.4512, 0.9166, 0.4512, 0.9166, 0.4512, 0.9166, 0.4512, 0.9166, 0.4512, 0.9166, 0.4512, 0.9166, 0.4512, 0.9166, 0.4512, 0.9166, 0.4512, 0.9166, 0.4512, 0.9166, 0.4512, 0.9166, 0.4512, 0.9166, 0.4512, 0.9166, 0.4512, 0.9166, 0.4512, 0.9166, 0.4512, 0.9166, 0.4512, 0.9166, 0.4512, 0.9166, 0.4512, 0.9166, 0.4512, 0.9166, 0.4512, 0.9166, 0.4512, 0.9166, 0.4512, 0.9166, 0.4512, 0.9166, 0.4512, 0.9166, 0.4512, 0.9166, 0.4512, 0.9166, 0.4512, 0.9166, 0.4512, 0.9166, 0.4512, 0.9166, 0.4512, 0.9166, 0.4512, 0.9166, 0.4512, 0.9166, 0.4512, 0.9166, 0.4512, 0.9166, 0.4512, 0.9166, 0.4512, 0.9166, 0.4512, 0.9166, 0.4512, 0.9166, 0.4512, 0.9166, 0.4512, 0.9166, 0.4512, 0.9166, 0.4512, 0.9166, 0.4512, 0.9166, 0.4512, 0.9166, 0.4512, 0.9166, 0.4512, 0.9166, 0.4512, 0.9166, 0.4512, 0.9166, 0.4512, 0.9166, 0.4512, 0.9166, 0.4512, 0.9166, 0.4512, 0.9166, 0.4512, 0.9166, 0.4512, 0.9166, 0.4512, 0.9166, 0.4512, 0.9166, 0.4512, 0.9166, 0.4512, 0.9166, 0.4512, 0.9166, 0.4512, 0.9166, 0.4512, 0.9098, 0.2724, 0.9098, 0.2724, 0.9098, 0.2724, 0.9098, 0.2724, 0.9098, 0.2724, 0.9098, 0.2724, 0.9098, 0.2724, 0.9098, 0.2724, 0.9098, 0.2724, 0.9098, 0.2724, 0.9098, 0.2724, 0.9098, 0.2724, 0.9098, 0.2724, 0.9098, 0.2724, 0.9098, 0.2724, 0.9098, 0.2724, 0.9098, 0.2724, 0.9098, 0.2724, 0.9098, 0.2724, 0.9098, 0.2724, 0.9098, 0.2724, 0.9098, 0.2724, 0.9098, 0.2724, 0.9098, 0.2724, 0.9098, 0.2724, 0.9098, 0.2724, 0.9098, 0.2724, 0.9098, 0.2724, 0.4633, 0.4213, 0.4633, 0.4213, 0.4633, 0.4213, 0.4633, 0.4213, 0.4633, 0.4213, 0.4633, 0.4213, 0.4633, 0.4213, 0.4633, 0.4213, 0.4633, 0.4213, 0.4633, 0.4213, 0.4633, 0.4213, 0.4633, 0.4213, 0.9098, 0.2724, 0.9098, 0.2724, 0.9098, 0.2724, 0.9098, 0.2724, 0.9098, 0.2724, 0.9098, 0.2724, 0.9098, 0.2724, 0.9098, 0.2724, 0.9098, 0.2724, 0.9098, 0.2724, 0.9098, 0.2724, 0.9098, 0.2724, 0.9098, 0.2724, 0.9098, 0.2724, 0.9098, 0.2724, 0.9098, 0.2724, 0.4633, 0.4213, 0.4633, 0.4213, 0.4633, 0.4213, 0.4633, 0.4213, 0.9098, 0.2724, 0.9098, 0.2724, 0.9098, 0.2724, 0.9098, 0.2724, 0.9166, 0.4512, 0.9166, 0.4512, 0.9166, 0.4512, 0.9166, 0.4512, 0.9166, 0.4512, 0.9166, 0.4512, 0.9166, 0.4512, 0.9166, 0.4512, 0.9166, 0.4512, 0.9166, 0.4512, 0.9166, 0.4512, 0.9166, 0.4512, 0.9166, 0.4512, 0.9166, 0.4512, 0.9166, 0.4512, 0.9166, 0.4512, 0.9166, 0.4512, 0.9166, 0.4512, 0.9166, 0.4512, 0.9166, 0.4512, 0.9166, 0.4512, 0.9166, 0.4512, 0.9166, 0.4512, 0.9166, 0.4512, 0.9166, 0.4512, 0.9166, 0.4512, 0.9166, 0.4512, 0.9166, 0.4512, 0.9166, 0.4512, 0.9166, 0.4512, 0.9166, 0.4512, 0.9166, 0.4512, 0.9166, 0.4512, 0.9166, 0.4512, 0.9166, 0.4512, 0.9166, 0.4512, 0.9166, 0.4512, 0.9166, 0.4512, 0.9166, 0.4512, 0.9166, 0.4512, 0.9166, 0.4512, 0.9166, 0.4512, 0.9166, 0.4512, 0.9166, 0.4512, 0.9166, 0.4512, 0.9166, 0.4512, 0.9166, 0.4512, 0.9166, 0.4512])
me_cube_004.materials.append(mat_material)
me_cube_004.use_remesh_fix_poles = True
me_cube_004.use_remesh_preserve_attributes = False
me_cube_004.use_mirror_vertex_groups = False
me_cube_004.update()

# ---- objects
ob_cube = bpy.data.objects.new('Cube', me_cube_001)
ob_cube_001 = bpy.data.objects.new('Cube.001', me_cube_004)

# ---- transforms, parenting, visibility, modifiers, constraints
ob_cube.location = (0.0, 0.0, 0.9533)
ob_cube.scale = (2.39, 3.986, 0.2242)
ob_cube.lineart.crease_threshold = 0.0
ob_cube_001.location = (-6.251, 0.0, 5.007)
ob_cube_001.rotation_euler = (-3.142, -2.008, -0.0)
ob_cube_001.scale = (2.39, 3.986, 0.2242)
ob_cube_001.lineart.crease_threshold = 0.0

# ---- collection membership
col_collection.objects.link(ob_cube)
col_collection.objects.link(ob_cube_001)

# ---- scene / render settings (as saved in the file)
scene.frame_start = 1; scene.frame_end = 250; scene.frame_set(1)
scene.render.engine = 'BLENDER_EEVEE_NEXT'
scene.cycles.use_denoising = False
scene.cycles.samples = 128
scene.cycles.sampling_pattern = 'TABULATED_SOBOL'
scene.cycles.use_adaptive_sampling = False
scene.cycles.use_light_tree = False
scene.view_settings.view_transform = 'Filmic'
bpy.context.view_layer.update()

# ---- added for rendering (the .blend has no active camera and no usable light): camera, sun
cam_auto = bpy.data.cameras.new('AutoCamera')
cam_auto.lens = 50.0
cam_auto.sensor_width = 36.0
cam_auto.clip_end = 1000.0
ob_auto_camera = bpy.data.objects.new('AutoCamera', cam_auto)
scene.collection.objects.link(ob_auto_camera)
ob_auto_camera.location = (11.2261, -15.8876, 16.0903)
ob_auto_camera.rotation_euler = (1.09748, -7.21219e-08, 0.694738)
scene.camera = ob_auto_camera
light_auto_sun = bpy.data.lights.new('AutoSun', 'SUN')
light_auto_sun.energy = 3.0
light_auto_sun.angle = 0.0523599
ob_auto_sun = bpy.data.objects.new('AutoSun', light_auto_sun)
scene.collection.objects.link(ob_auto_sun)
ob_auto_sun.rotation_euler = (0.872665, 0.174533, 0.523599)
bpy.context.view_layer.update()
